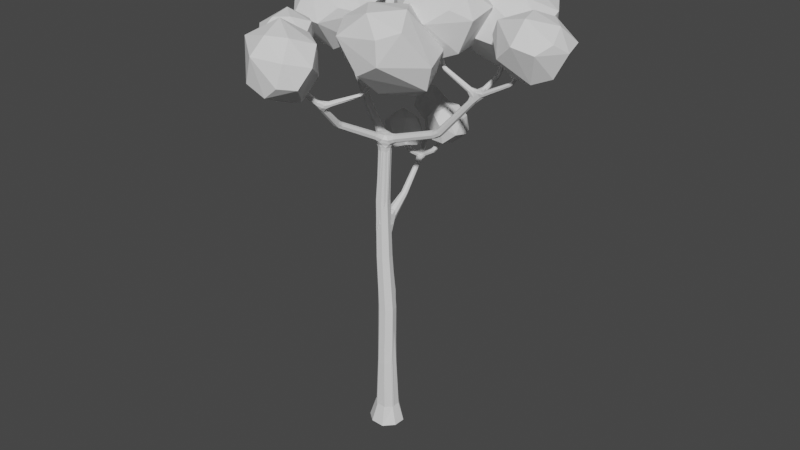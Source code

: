 # Source: DeciduousTree2.blend  (saved by Blender 3.0.42; exported with 4.5.12 LTS)
import bpy
from mathutils import Matrix  # noqa: F401  (used for matrix-valued properties, if any)

bpy.ops.wm.read_factory_settings(use_empty=True)
scene = bpy.context.scene
scene.name = 'Scene'

# ---- collections
col_collection = bpy.data.collections.new('Collection'); scene.collection.children.link(col_collection)

# ---- world
world_world = bpy.data.worlds.new('World'); scene.world = world_world
world_world.use_nodes = True; world_world.node_tree.nodes.clear()
_N = world_world.node_tree.nodes; _L = world_world.node_tree.links
n0 = _N.new('ShaderNodeOutputWorld'); n0.name = 'World Output'; n0.location = (300, 300)
n1 = _N.new('ShaderNodeBackground'); n1.name = 'Background'; n1.location = (10, 300)
n1.inputs[0].default_value = (0.05088, 0.05088, 0.05088, 1.0)
_L.new(n1.outputs[0], n0.inputs[0])
n0.is_active_output = True
world_world.color = (0.05088, 0.05088, 0.05088)
world_world.use_sun_shadow = False
world_world.sun_shadow_jitter_overblur = 0.0

# ---- meshes
me_branch1mesh = bpy.data.meshes.new('Branch1Mesh')
me_branch1mesh.from_pydata([(1.926, -0.06468, 5.509), (0.9347, 0.01978, 5.478), (0.7686, -0.001832, 5.908), (1.489, 0.3492, 5.397), (-0.4351, 0.2889, 4.498), (-0.1199, -0.6758, 4.727), (-0.2387, -1.507, 5.616), (0.2773, -0.7978, 5.229), (0.5307, -0.6898, 5.489), (0.52, -0.6689, 5.491), (-0.3953, -1.045, 5.178), (1.487, 0.3972, 5.434), (1.416, 0.1102, 5.273), (1.478, 0.08116, 5.265), (1.488, 0.04999, 5.326), (1.386, 0.05698, 5.319), (1.471, 0.1254, 5.285), (1.469, 0.1098, 5.336), (1.417, 0.1204, 5.337), (1.451, 0.3712, 5.406), (0.8995, 0.02069, 5.525), (0.9414, 0.02022, 5.529), (0.7414, -0.002099, 5.894), (1.339, -0.02601, 5.239), (1.338, 0.03911, 5.239), (1.389, -0.02577, 5.316), (0.9352, -0.02029, 5.478), (1.32, 0.03091, 5.338), (1.335, -0.02189, 5.332), (2.164, -0.05614, 5.848), (1.518, 0.03306, 5.266), (1.516, -0.02908, 5.334), (1.55, 0.01935, 5.348), (1.93, -0.02811, 5.51), (0.8475, 0.05492, 4.679), (1.414, 0.04684, 5.191), (1.387, -0.02636, 5.163), (0.0929, 0.07527, 4.302), (0.09609, -0.02759, 4.296), (0.03985, -0.04868, 4.413), (0.0572, 0.07847, 4.397), (0.1642, -0.02215, 4.335), (0.1595, -0.02266, 4.425), (0.1419, 0.06341, 4.417), (0.0338, 0.08734, 4.176), (0.04281, -0.04774, 4.229), (-0.07937, -0.05791, 4.23), (-0.1025, 0.07743, 4.227), (-0.1579, 0.033, 4.312), (-0.08133, 0.1185, 4.312), (-0.06234, 0.0919, 4.415), (-0.1122, -0.02375, 4.417), (-0.1572, 0.1423, 4.353), (-0.4742, 0.2174, 4.499), (-0.1298, 0.1253, 4.429), (-0.1906, 0.05887, 4.439), (-0.4281, 0.2851, 4.586), (-0.9287, 0.4522, 4.899), (-1.188, 0.5809, 5.185), (-1.18, 0.6492, 5.209), (-1.129, 0.6318, 5.26), (-1.159, 0.5648, 5.248), (-1.24, 0.6751, 5.34), (-1.269, 0.6153, 5.337), (-1.279, 0.6852, 5.296), (-1.284, 0.6866, 5.363), (-1.306, 0.6423, 5.363), (-1.509, 0.7928, 5.495), (-1.646, 0.881, 5.78), (-1.209, 0.5745, 5.327), (-1.165, 0.622, 5.33), (-1.185, 0.5458, 5.286), (-0.969, 0.3754, 5.453), (-0.8371, 0.1477, 5.803), (-1.164, 0.6957, 5.287), (-1.18, 0.6851, 5.34), (-1.018, 0.7945, 5.398), (-1.102, 0.6712, 5.309), (-0.8477, 0.8559, 5.625), (-0.006768, -0.1091, 4.317), (-0.09886, -0.08696, 4.325), (-0.09098, -0.1173, 4.442), (-0.01087, -0.1407, 4.445), (-0.1961, -0.7569, 4.713), (-0.08794, -1.033, 4.987), (-0.1509, -1.017, 4.978), (-0.1499, -0.9907, 5.045), (-0.06276, -0.9808, 5.044), (-0.1041, -1.145, 5.106), (-0.1684, -1.127, 5.106), (-0.09251, -1.104, 5.152), (-0.1668, -1.166, 5.147), (-0.1521, -1.122, 5.171), (-0.1034, -1.139, 5.175), (-0.1808, -1.36, 5.358), (-0.2122, -1.515, 5.616), (-0.03041, -1.046, 5.051), (-0.03447, -1.054, 5.124), (0.00318, -1.015, 5.129), (0.291, -0.7624, 5.201), (0.5317, -0.6655, 5.47), (-0.1605, -1.038, 5.124), (-0.1994, -1.04, 5.08), (-0.1724, -1.091, 5.131), (-0.3997, -1.093, 5.182), (-0.6289, -1.031, 5.492), (-1.141, 0.5757, 5.29), (-0.03093, 0.1066, 4.376), (-0.003941, 0.0868, 4.405), (1.401, -0.03703, 5.251), (1.369, 0.05125, 5.208), (1.404, 0.00578, 5.163), (1.463, 0.0405, 5.224), (1.532, -0.005165, 5.268), (-0.1467, 0.09099, 4.301), (1.462, -0.03709, 5.305), (1.385, 0.01019, 5.331), (1.356, 0.05175, 5.285), (1.395, 0.0853, 5.284), (1.414, 0.07049, 5.23), (-0.1564, -1.063, 5.138), (1.444, 0.1105, 5.265), (1.488, 0.07802, 5.296), (1.514, 0.0467, 5.296), (1.475, 0.01068, 5.335), (-0.1054, 0.1312, 4.376), (1.534, -0.04135, 5.315), (1.443, -0.02392, 5.323), (1.437, 0.05203, 5.332), (-0.207, -1.067, 5.073), (0.05267, 0.09026, 4.347), (0.008592, 0.1003, 4.288), (0.04005, 0.08979, 4.242), (-0.03968, 0.1203, 4.256), (-0.03562, 0.1038, 4.187), (-0.08923, 0.08974, 4.267), (-0.1249, 0.0467, 4.257), (-0.1124, -0.06649, 4.373), (-0.1481, -0.005176, 4.364), (-0.1328, -0.02385, 4.304), (-0.08889, 0.04272, 4.429), (-0.113, 0.006878, 4.226), (-0.09379, -0.06228, 4.263), (-0.03721, -0.0309, 4.429), (0.003091, 0.04986, 4.417), (0.06177, 0.02495, 4.421), (0.08786, -0.05147, 4.349), (0.09576, 0.02149, 4.274), (0.06803, -0.03011, 4.262), (0.06516, 0.02258, 4.217), (-0.0189, -0.07051, 4.224), (0.026, -0.0941, 4.361), (-1.15, 0.6498, 5.226), (-0.05607, -0.1101, 4.313), (-0.03784, -0.0774, 4.264), (0.01659, -0.07024, 4.271), (-0.1564, -1.088, 5.137), (-0.1731, -1.029, 5.098), (-1.144, 0.6724, 5.266), (-1.139, 0.6236, 5.299), (-1.177, 0.6876, 5.272), (-0.1855, -1.099, 5.085), (-1.264, 0.6893, 5.319), (-1.209, 0.6887, 5.305), (-1.209, 0.6803, 5.336), (-1.174, 0.7007, 5.318), (-1.173, 0.6603, 5.347), (-1.209, 0.6513, 5.343), (-1.252, 0.6418, 5.35), (-1.161, 0.5568, 5.279), (-1.238, 0.5969, 5.335), (-1.139, 0.5888, 5.316), (-1.179, 0.5543, 5.263), (-1.157, 0.5959, 5.299), (-1.144, 0.5846, 5.258), (-0.181, -1.041, 5.074), (-1.189, 0.5621, 5.226), (-1.188, 0.6128, 5.184), (-1.192, 0.5949, 5.335), (-1.309, 0.6438, 5.303), (-1.302, 0.6689, 5.296), (-0.1451, -1.004, 5.086), (-1.297, 0.6262, 5.32), (-1.207, 0.5565, 5.304), (-1.233, 0.5771, 5.313), (-1.214, 0.5691, 5.246), (-0.1643, -1.02, 5.016), (-1.158, 0.5737, 5.272), (-0.1637, -1.082, 5.051), (-0.1783, -1.073, 5.072), (-1.197, 0.5519, 5.276), (-0.1675, -1.108, 5.117), (-1.168, 0.6063, 5.328), (-0.1239, -1.095, 5.154), (-0.08738, -1.048, 5.137), (-0.0648, -1.006, 5.007), (-0.1101, -0.9768, 5.049), (-0.1213, -1.048, 4.991), (-0.07511, -0.9829, 5.089), (-0.146, -1.127, 5.088), (-0.0915, -1.091, 5.039), (-0.09257, -1.142, 5.141), (-0.0662, -1.078, 5.137), (-0.02964, -1.007, 5.133), (-0.03404, -1.071, 5.093), (-0.03281, -1.011, 5.042), (-0.06454, -1.105, 5.124), (-0.05325, -1.085, 5.062), (0.5402, -0.6887, 5.481), (1.467, 0.4022, 5.427), (1.469, 0.3567, 5.391), (1.497, 0.3581, 5.424), (1.467, 0.3427, 5.445), (1.442, 0.3599, 5.422), (1.409, 0.6795, 5.718), (1.488, 0.3463, 5.44), (1.448, 0.3478, 5.438), (1.426, 0.6847, 5.716), (1.448, 0.6692, 5.734), (1.424, 0.6522, 5.747), (1.403, 0.6686, 5.73), (1.442, 0.681, 5.722), (1.441, 0.6572, 5.745), (1.408, 0.6563, 5.741), (1.48, 0.1155, 5.31), (1.443, 0.1117, 5.345), (1.412, 0.15, 5.322), (0.8989, -0.01909, 5.526), (0.9003, 0.0002438, 5.506), (0.9319, 0.02703, 5.502), (0.9482, 0.0003139, 5.532), (0.9318, -0.02766, 5.502), (0.7363, 0.01382, 5.89), (0.7567, 0.0359, 5.899), (0.7775, 0.01385, 5.908), (0.9409, -0.01952, 5.53), (0.7562, -0.008071, 5.901), (0.7422, 0.03014, 5.892), (0.7716, 0.02996, 5.906), (1.302, -0.02247, 5.288), (1.263, 0.003133, 5.298), (1.324, 0.005707, 5.237), (1.284, 0.03938, 5.327), (1.329, 0.004849, 5.346), (1.34, -0.03219, 5.298), (1.3, 0.03037, 5.289), (0.9474, -7.792e-05, 5.463), (0.9728, 0.0002774, 5.512), (0.9691, 0.02046, 5.505), (0.9695, -0.01998, 5.505), (1.966, -0.03189, 5.548), (1.961, -0.04977, 5.531), (1.929, -0.07169, 5.533), (1.914, -0.04491, 5.552), (1.934, -0.02184, 5.532), (1.962, -0.06813, 5.547), (1.921, -0.02727, 5.547), (1.917, -0.06359, 5.547), (2.166, -0.06888, 5.844), (2.151, -0.08441, 5.856), (2.137, -0.06586, 5.864), (2.154, -0.05047, 5.855), (2.161, -0.08114, 5.847), (2.14, -0.07885, 5.862), (2.142, -0.05363, 5.862), (1.568, 0.01688, 5.3), (1.532, -0.004703, 5.351), (1.564, 0.02749, 5.327), (1.488, -0.02803, 5.259), (1.916, -0.04511, 5.494), (0.9261, 0.05375, 4.652), (0.9348, 0.01585, 4.641), (0.8717, 0.01666, 4.586), (0.8708, -0.03605, 4.649), (0.835, 0.01686, 4.687), (0.8448, 0.07015, 4.622), (1.372, 0.03884, 5.145), (0.8468, -0.02146, 4.679), (0.8962, -0.02192, 4.62), (1.349, -0.0381, 5.171), (1.269, 0.007495, 5.148), (1.347, 0.05122, 5.166), (1.312, -0.0259, 5.178), (1.312, 0.03936, 5.177), (0.1692, 0.06349, 4.336), (0.1728, 0.02104, 4.321), (0.1563, -0.03872, 4.378), (0.1569, 0.01942, 4.44), (0.1504, 0.07946, 4.375), (0.8322, 0.05579, 4.575), (0.8063, 0.01718, 4.55), (0.7856, -0.03616, 4.599), (0.7677, 0.01744, 4.65), (0.7983, -0.02168, 4.563), (0.7728, -0.02151, 4.636), (0.7733, 0.05631, 4.636), (0.05789, 0.02325, 4.166), (-0.02407, -0.06414, 4.174), (-0.1114, 0.01688, 4.174), (0.03642, -0.04133, 4.169), (-0.08469, -0.04598, 4.172), (-0.09444, 0.08183, 4.172), (-0.2091, 0.07031, 4.352), (-0.1824, 0.1086, 4.338), (-0.1523, 0.08905, 4.448), (-0.214, 0.05393, 4.4), (-0.4508, 0.2519, 4.477), (-0.5191, 0.2865, 4.526), (-0.4398, 0.3088, 4.551), (-0.4418, 0.246, 4.6), (-0.4905, 0.2085, 4.549), (-0.553, 0.2583, 4.558), (-0.4653, 0.2124, 4.585), (-0.5165, 0.3299, 4.559), (-0.9202, 0.4859, 4.889), (-0.8725, 0.5132, 4.925), (-0.867, 0.4577, 4.96), (-0.9142, 0.4302, 4.923), (-0.8867, 0.43, 4.947), (-0.8984, 0.5125, 4.9), (-0.8586, 0.4915, 4.951), (-1.124, 0.6253, 5.189), (-1.115, 0.5773, 5.215), (-1.16, 0.5551, 5.188), (-1.146, 0.6242, 5.167), (-1.105, 0.6034, 5.203), (-1.135, 0.5544, 5.206), (-1.292, 0.6628, 5.371), (-1.513, 0.7526, 5.484), (-1.51, 0.7722, 5.479), (-1.493, 0.7928, 5.508), (-1.489, 0.762, 5.527), (-1.519, 0.7487, 5.511), (-1.541, 0.7726, 5.525), (-1.537, 0.7913, 5.52), (-1.503, 0.7481, 5.523), (-1.641, 0.8911, 5.768), (-1.617, 0.8991, 5.776), (-1.484, 0.7805, 5.521), (-1.612, 0.8755, 5.787), (-1.637, 0.8678, 5.78), (-1.63, 0.9004, 5.768), (-1.61, 0.8892, 5.783), (-1.624, 0.8659, 5.786), (-1.025, 0.3994, 5.495), (-0.9888, 0.3567, 5.442), (-1.024, 0.3555, 5.44), (-1.019, 0.3337, 5.486), (-0.9996, 0.3667, 5.529), (-0.9597, 0.3802, 5.488), (-0.9387, 0.3307, 5.512), (-0.9553, 0.3095, 5.503), (-0.8476, 0.1341, 5.797), (-0.9901, 0.313, 5.486), (-0.8784, 0.1348, 5.81), (-1.023, 0.3543, 5.506), (-0.8716, 0.1636, 5.825), (-0.9796, 0.3877, 5.508), (-0.8406, 0.1625, 5.813), (-0.8642, 0.1277, 5.801), (-0.8812, 0.1487, 5.821), (-0.8541, 0.1688, 5.823), (-1.124, 0.6885, 5.291), (-1.115, 0.6506, 5.326), (-1.134, 0.6509, 5.35), (-0.998, 0.7755, 5.388), (-0.9802, 0.7414, 5.431), (-1.022, 0.7586, 5.459), (-1.019, 0.8053, 5.434), (-0.9732, 0.8165, 5.447), (-0.9537, 0.7981, 5.44), (-0.8368, 0.8453, 5.62), (-0.9671, 0.7618, 5.416), (-0.8405, 0.8187, 5.631), (-1.001, 0.7398, 5.451), (-0.8638, 0.8279, 5.646), (-1.031, 0.7855, 5.452), (-0.8602, 0.8544, 5.635), (-0.8333, 0.8297, 5.622), (-0.8532, 0.8171, 5.641), (-0.8675, 0.8433, 5.643), (-0.01907, -0.1715, 4.372), (-0.05882, -0.1671, 4.357), (-0.108, -0.1273, 4.403), (-0.04761, -0.1093, 4.45), (-0.006173, -0.1843, 4.423), (-0.1309, -0.7356, 4.682), (-0.09672, -0.153, 4.371), (-0.1621, -0.7128, 4.658), (-0.1903, -0.6737, 4.655), (-0.2047, -0.6813, 4.7), (-0.1525, -0.6619, 4.738), (-0.1098, -0.6926, 4.696), (-0.1607, -0.787, 4.72), (-0.2022, -0.7546, 4.759), (-0.1518, -0.7209, 4.785), (-0.1102, -0.7535, 4.745), (-0.1925, -0.6886, 4.742), (-0.1195, -0.7301, 4.771), (-0.161, -0.9844, 4.989), (-0.1158, -0.952, 5.01), (-0.07989, -0.9741, 4.969), (-0.1472, -0.9595, 5.005), (-0.08801, -0.9526, 4.991), (-0.1425, -1.173, 5.133), (-0.1682, -1.139, 5.156), (-0.1235, -1.119, 5.174), (-0.2025, -1.36, 5.353), (-0.2229, -1.33, 5.372), (-0.1886, -1.317, 5.388), (-0.1681, -1.346, 5.369), (-0.2278, -1.511, 5.612), (-0.2205, -1.348, 5.359), (-0.2438, -1.488, 5.619), (-0.2103, -1.317, 5.384), (-0.2165, -1.476, 5.629), (-0.1705, -1.328, 5.383), (-0.2026, -1.499, 5.617), (-0.2336, -1.477, 5.627), (-0.2022, -1.485, 5.625), (-0.01355, -0.9617, 5.079), (0.009576, -0.9769, 5.073), (0.01112, -1.021, 5.102), (-0.03455, -0.9649, 5.101), (-0.05124, -0.9893, 5.121), (0.01344, -1.007, 5.078), (0.2985, -0.7907, 5.216), (0.2632, -0.784, 5.236), (0.2707, -0.7453, 5.218), (0.29, -0.77, 5.258), (0.5173, -0.6828, 5.492), (0.3032, -0.7842, 5.251), (0.266, -0.7578, 5.234), (0.5401, -0.6833, 5.465), (-0.2286, -1.094, 5.094), (-0.2239, -1.067, 5.163), (-0.1828, -1.103, 5.104), (-0.3511, -1.069, 5.221), (-0.3985, -1.069, 5.17), (-0.3975, -1.036, 5.208), (-0.3555, -1.044, 5.213), (-0.3851, -1.067, 5.245), (-0.4021, -1.102, 5.211), (-0.4451, -1.086, 5.229), (-0.4492, -1.062, 5.22), (-0.6325, -1.012, 5.486), (-0.4396, -1.039, 5.224), (-0.6083, -0.987, 5.499), (-0.3904, -1.043, 5.238), (-0.59, -1.014, 5.517), (-0.3851, -1.093, 5.229), (-0.6143, -1.039, 5.505), (-0.6244, -0.9933, 5.488), (-0.5933, -0.9946, 5.511), (-0.5978, -1.033, 5.515), (1.384, 0.06459, 5.249), (1.306, 0.004558, 5.267), (1.314, 0.006669, 5.201)], [], [(51, 138, 137), (139, 138, 48), (136, 135, 47), (49, 135, 114), (134, 133, 132), (133, 135, 49), (220, 214, 213), (14, 123, 122), (132, 131, 37), (131, 133, 49), (40, 130, 107), (115, 127, 25), (221, 218, 11), (107, 108, 40), (213, 216, 223), (51, 143, 140), (144, 143, 39), (145, 144, 39), (144, 108, 50), (11, 209, 217), (219, 216, 212), (164, 163, 62), (79, 153, 154), (46, 150, 154), (214, 209, 19), (60, 152, 158), (167, 164, 62), (166, 167, 70), (174, 173, 61), (159, 174, 60), (181, 157, 101), (11, 211, 3), (183, 184, 190), (184, 170, 63), (58, 176, 185), (156, 193, 120), (268, 111, 113), (112, 111, 35), (139, 48, 136), (88, 206, 201), (202, 206, 97), (87, 205, 195), (200, 207, 88), (96, 204, 207), (149, 132, 147), (148, 147, 38), (436, 161, 191), (161, 189, 89), (200, 197, 84), (197, 188, 85), (178, 192, 70), (192, 171, 173), (173, 187, 61), (109, 36, 268), (179, 185, 182), (185, 190, 184), (155, 148, 38), (124, 127, 31), (202, 194, 90), (424, 198, 101), (168, 167, 62), (162, 163, 160), (64, 160, 59), (13, 112, 121), (119, 112, 35), (188, 189, 186), (186, 175, 86), (12, 118, 226), (19, 210, 12), (12, 226, 213), (228, 26, 227), (20, 229, 1), (235, 230, 234), (232, 20, 228), (237, 229, 20), (232, 227, 22), (233, 238, 229), (234, 21, 238), (232, 22, 236, 2, 234, 238, 233, 237), (240, 245, 456), (242, 27, 117), (245, 117, 24), (28, 244, 25), (27, 242, 229), (239, 244, 231), (26, 246, 239), (245, 240, 246), (1, 229, 245), (249, 231, 28), (1, 246, 228), (235, 231, 249), (251, 33, 250), (255, 252, 0), (262, 252, 255), (260, 256, 253), (254, 256, 264), (263, 260, 257), (29, 258, 250), (263, 252, 259), (265, 113, 30), (269, 268, 113), (31, 126, 252), (265, 267, 254), (0, 252, 268), (257, 266, 31), (33, 269, 265), (256, 266, 253), (256, 254, 32), (0, 269, 251), (271, 278, 272), (278, 271, 111), (270, 275, 281), (276, 111, 270), (282, 280, 277), (282, 273, 279), (111, 276, 35), (283, 280, 457), (43, 287, 292), (295, 288, 43), (293, 285, 290), (284, 288, 275), (289, 290, 284), (34, 275, 295), (134, 301, 47), (52, 125, 49), (53, 306, 302), (125, 52, 4), (309, 312, 304), (304, 54, 56), (310, 53, 305), (4, 306, 307), (307, 53, 311), (313, 308, 4), (313, 307, 314), (318, 317, 312), (311, 310, 317), (57, 314, 311), (319, 315, 313), (318, 309, 316), (326, 317, 318), (326, 316, 322), (58, 317, 323), (176, 58, 323), (66, 182, 63), (335, 327, 331), (338, 327, 65), (334, 67, 329), (330, 67, 341), (343, 332, 335), (343, 331, 339), (336, 341, 334), (342, 339, 338), (336, 68, 340, 343, 339, 342, 337, 341), (346, 183, 71), (345, 106, 72), (347, 355, 183), (178, 69, 355), (349, 192, 357), (349, 106, 171), (347, 346, 353), (348, 357, 344), (351, 353, 345), (357, 348, 356), (353, 351, 352), (355, 347, 354), (73, 352, 350), (359, 354, 353), (360, 356, 355), (361, 358, 357), (350, 349, 358), (364, 166, 70), (365, 74, 76), (77, 362, 365), (367, 364, 374), (165, 75, 376), (366, 77, 372), (370, 372, 365), (381, 385, 392), (387, 382, 388), (389, 390, 387), (390, 389, 83), (83, 388, 393), (394, 397, 390), (386, 392, 396), (84, 393, 386), (85, 394, 83), (85, 393, 197), (399, 402, 394), (195, 84, 401), (93, 201, 90), (88, 201, 410), (94, 407, 88), (416, 410, 93), (98, 203, 97), (432, 423, 424), (7, 422, 426), (432, 203, 427), (7, 203, 98), (420, 423, 428), (432, 427, 429), (430, 432, 429), (430, 431, 8), (434, 129, 161), (435, 103, 120), (10, 129, 438), (10, 157, 102), (437, 103, 435), (104, 438, 434), (440, 157, 439), (442, 434, 436), (441, 450, 437), (446, 439, 10), (138, 139, 80, 137), (128, 225, 18, 15), (128, 14, 17, 225), (122, 224, 17, 14), (13, 16, 224, 122), (136, 48, 114, 135), (16, 13, 121), (133, 134, 47, 135), (217, 214, 220, 223, 219, 222, 218, 221), (131, 49, 107, 130), (223, 220, 213), (122, 123, 13), (30, 13, 123), (132, 133, 131), (37, 131, 130), (115, 126, 31, 127), (107, 125, 50, 108), (268, 126, 115), (143, 144, 50, 140), (49, 125, 107), (221, 11, 217), (223, 216, 219), (144, 145, 40, 108), (212, 215, 222, 219), (214, 217, 209), (214, 19, 213), (211, 218, 222, 215), (218, 211, 11), (165, 74, 163, 164), (75, 165, 164), (142, 46, 154, 153), (155, 79, 154, 150), (80, 142, 153), (45, 155, 150), (160, 74, 158, 152), (59, 160, 152), (167, 166, 75, 164), (159, 70, 173, 174), (157, 181, 86, 175), (184, 183, 69, 170), (210, 209, 11, 3), (172, 190, 185, 176), (209, 210, 19), (61, 172, 176), (194, 101, 120, 193), (90, 194, 193), (112, 30, 113, 111), (268, 36, 111), (177, 58, 179, 180), (59, 177, 180, 64), (139, 141, 46, 142), (136, 47, 141, 139), (142, 80, 139), (206, 202, 90, 201), (205, 96, 84, 195), (207, 200, 84, 96), (206, 88, 207, 204), (97, 206, 204), (147, 148, 45, 149), (147, 132, 37), (191, 156, 103, 436), (191, 161, 89), (175, 189, 129, 102), (161, 129, 189), (199, 197, 200, 88), (106, 187, 173, 171), (197, 199, 188), (175, 102, 157), (190, 71, 183), (70, 192, 173), (109, 115, 25, 244), (115, 109, 268), (109, 244, 23), (169, 172, 187, 106), (61, 187, 172), (71, 190, 172, 169), (184, 63, 182, 185), (179, 58, 185), (38, 151, 79, 155), (146, 39, 151, 38), (155, 45, 148), (116, 124, 128, 15), (124, 14, 128), (25, 127, 124, 116), (194, 202, 97, 203), (424, 101, 194, 203), (181, 198, 196, 86), (198, 87, 196), (178, 168, 170, 69), (101, 198, 181), (63, 170, 168), (167, 168, 178, 70), (64, 162, 160), (162, 62, 163), (160, 163, 74), (119, 12, 121, 112), (455, 118, 12, 119), (13, 30, 112), (120, 103, 156), (85, 188, 186), (186, 189, 175), (110, 455, 119, 35), (24, 117, 455, 110), (117, 15, 118, 455), (188, 199, 89, 189), (118, 15, 18, 226), (121, 210, 3, 16), (224, 211, 215, 17), (12, 210, 121), (224, 16, 3, 211), (225, 212, 216, 18), (225, 17, 215, 212), (226, 18, 216, 213), (19, 12, 213), (235, 2, 236, 231), (228, 20, 1), (227, 26, 231), (21, 234, 230), (232, 228, 227), (232, 237, 20), (233, 229, 237), (229, 238, 21), (234, 2, 235), (231, 236, 22, 227), (241, 456, 245, 24), (240, 456, 239), (241, 23, 239, 456), (116, 243, 28, 25), (245, 242, 117), (27, 15, 117), (116, 15, 27, 243), (243, 247, 249, 28), (239, 23, 244), (245, 229, 242), (28, 231, 244), (1, 245, 246), (239, 246, 240), (26, 239, 231), (248, 27, 229), (243, 27, 248, 247), (248, 21, 230, 247), (26, 228, 246), (21, 248, 229), (249, 247, 230, 235), (255, 251, 258, 262), (251, 255, 0), (250, 33, 254), (258, 251, 250), (254, 261, 29, 250), (264, 256, 260), (260, 253, 257), (263, 257, 252), (262, 259, 252), (264, 261, 254), (258, 29, 261, 264, 260, 263, 259, 262), (124, 266, 32, 14), (123, 267, 265, 30), (266, 124, 31), (123, 14, 32, 267), (289, 270, 271, 272), (265, 269, 113), (268, 252, 126), (32, 254, 267), (0, 268, 269), (257, 31, 252), (257, 253, 266), (256, 32, 266), (33, 265, 254), (33, 251, 269), (274, 280, 283, 34), (270, 289, 275), (270, 111, 271), (275, 34, 283, 281), (277, 280, 274), (273, 278, 36, 279), (282, 277, 273), (276, 270, 281), (36, 278, 111), (282, 279, 109, 23), (36, 109, 279), (282, 23, 241, 457), (283, 457, 241, 24), (283, 24, 110, 281), (282, 457, 280), (281, 110, 35, 276), (38, 147, 285, 41), (147, 37, 284, 285), (146, 286, 42, 39), (146, 38, 41, 286), (145, 287, 43, 40), (145, 39, 42, 287), (130, 288, 284, 37), (130, 40, 43, 288), (286, 291, 294, 42), (293, 41, 285), (286, 41, 293, 291), (287, 42, 294, 292), (290, 272, 278, 293), (295, 43, 292), (284, 290, 285), (295, 275, 288), (289, 284, 275), (289, 272, 290), (293, 278, 273, 291), (291, 273, 277, 294), (294, 277, 274, 292), (295, 292, 274, 34), (44, 132, 149, 296), (299, 296, 149, 45), (299, 45, 150, 297), (300, 297, 150, 46), (300, 46, 141, 298), (298, 141, 47, 301), (134, 132, 44), (114, 303, 52, 49), (114, 48, 302, 303), (140, 304, 55, 51), (54, 50, 125), (50, 54, 304, 140), (48, 138, 305, 302), (138, 51, 55, 305), (52, 303, 306, 4), (125, 308, 56, 54), (302, 306, 303), (305, 53, 302), (305, 55, 312, 310), (308, 125, 4), (309, 304, 56), (304, 312, 55), (308, 315, 320, 56), (53, 307, 306), (307, 313, 4), (311, 53, 310), (311, 314, 307), (318, 312, 309), (312, 317, 310), (319, 313, 314), (309, 56, 320, 316), (313, 315, 308), (314, 57, 58, 177), (57, 311, 317), (326, 318, 316), (314, 177, 324, 319), (315, 319, 324, 321), (315, 321, 325, 320), (316, 320, 325, 322), (324, 59, 152, 321), (58, 57, 317), (323, 317, 326), (177, 59, 324), (325, 321, 152, 60), (325, 60, 174, 322), (326, 322, 174, 61), (326, 61, 176, 323), (168, 327, 66, 63), (65, 62, 162), (168, 62, 65, 327), (180, 329, 67, 64), (180, 179, 328, 329), (162, 330, 338, 65), (162, 64, 67, 330), (182, 332, 328, 179), (338, 331, 327), (335, 66, 327), (182, 66, 335, 332), (329, 328, 333, 334), (333, 68, 336, 334), (333, 328, 332), (341, 67, 334), (331, 343, 335), (338, 339, 331), (330, 337, 342, 338), (341, 337, 330), (333, 332, 340, 68), (340, 332, 343), (169, 345, 346, 71), (192, 178, 344, 357), (345, 169, 106), (347, 183, 346), (183, 355, 69), (344, 178, 355), (72, 350, 351, 345), (349, 72, 106), (349, 171, 192), (353, 346, 345), (348, 344, 355), (350, 72, 349), (355, 356, 348), (350, 352, 351), (353, 354, 347), (359, 353, 352), (360, 355, 354), (361, 357, 356), (73, 350, 358), (357, 358, 349), (352, 73, 358, 361, 356, 360, 354, 359), (158, 362, 77, 60), (159, 363, 364, 70), (362, 158, 74), (159, 60, 77, 363), (363, 366, 374, 364), (365, 362, 74), (366, 363, 77), (166, 367, 376, 75), (74, 165, 368, 76), (364, 367, 166), (376, 368, 165), (365, 76, 369, 370), (372, 77, 365), (370, 369, 78, 371), (369, 76, 368), (370, 371, 378, 372), (366, 372, 378, 373), (366, 373, 379, 374), (367, 374, 379, 375), (367, 375, 380, 376), (368, 376, 380, 377), (368, 377, 78, 369), (371, 78, 377, 380, 375, 379, 373, 378), (153, 382, 387, 80), (153, 79, 381, 382), (137, 383, 81, 51), (137, 80, 387, 383), (143, 384, 82, 39), (143, 51, 81, 384), (151, 385, 381, 79), (151, 39, 82, 385), (383, 390, 397, 81), (384, 391, 5, 82), (387, 390, 383), (384, 81, 397, 391), (385, 82, 5, 392), (382, 381, 386, 388), (389, 387, 388), (5, 391, 395, 398), (386, 381, 392), (388, 83, 389), (393, 388, 386), (83, 394, 390), (5, 398, 396, 392), (397, 395, 391), (395, 397, 402, 400), (85, 83, 393), (402, 397, 394), (395, 400, 403, 398), (396, 398, 403, 401), (396, 401, 84, 386), (402, 399, 186, 86), (197, 393, 84), (85, 399, 394), (186, 399, 85), (402, 86, 196, 400), (403, 400, 196, 87), (403, 87, 195, 401), (199, 404, 91, 89), (191, 405, 92, 156), (88, 404, 199), (191, 89, 91, 405), (193, 406, 93, 90), (193, 156, 92, 406), (404, 407, 412, 91), (410, 201, 93), (405, 408, 414, 92), (88, 407, 404), (405, 91, 412, 408), (406, 409, 416, 93), (406, 92, 414, 409), (94, 95, 411, 407), (94, 88, 410), (407, 411, 6, 412), (408, 412, 6, 413), (414, 408, 413, 418), (414, 418, 415, 409), (409, 415, 419, 416), (416, 419, 417, 410), (94, 410, 417, 95), (205, 421, 425, 96), (205, 87, 420, 421), (204, 422, 98, 97), (204, 96, 425, 422), (198, 423, 420, 87), (421, 420, 99), (423, 198, 424), (432, 424, 203), (421, 99, 425), (422, 425, 99, 426), (7, 98, 422), (7, 427, 203), (99, 420, 428), (432, 428, 423), (7, 431, 429, 427), (426, 431, 7), (426, 99, 433, 208), (430, 429, 431), (433, 99, 100), (431, 426, 208, 8), (428, 432, 9, 100), (430, 9, 432), (99, 428, 100), (435, 101, 440, 437), (101, 435, 120), (436, 434, 161), (438, 129, 434), (10, 102, 129), (440, 101, 157), (436, 103, 450, 442), (439, 157, 10), (437, 450, 103), (442, 104, 434), (440, 448, 441, 437), (448, 440, 439), (10, 438, 444, 446), (104, 443, 444, 438), (444, 443, 105, 445), (443, 104, 442), (444, 445, 452, 446), (439, 446, 452, 447), (439, 447, 453, 448), (441, 448, 453, 449), (441, 449, 454, 450), (442, 450, 454, 451), (442, 451, 105, 443), (445, 105, 451, 454, 449, 453, 447, 452), (411, 95, 417, 419, 415, 418, 413, 6), (208, 433, 100, 9, 430, 8)])
me_branch1mesh.use_remesh_fix_poles = True
me_branch1mesh.use_remesh_preserve_attributes = False
me_branch1mesh.update()
me_icosphere_005 = bpy.data.meshes.new('Icosphere.005')
me_icosphere_005.from_pydata([(1.93, -0.3663, 5.914), (1.674, 0.2032, 5.877), (1.994, 0.4991, 5.941), (1.739, -0.09771, 6.266), (1.848, 0.3527, 6.236), (2.339, 0.4822, 6.07), (2.653, -0.02948, 6.045), (2.089, 0.09154, 6.401), (2.024, -0.1771, 5.665), (2.315, -0.2403, 5.668), (2.513, -0.09839, 5.739), (2.351, 0.2482, 5.709), (1.76, -0.02728, 5.76), (2.009, 0.1665, 5.636), (2.18, 0.4154, 5.802), (2.579, 0.2691, 6.084), (2.438, -0.3874, 6.058), (1.662, -0.0747, 6.073), (1.678, 0.3103, 6.084), (2.553, -0.203, 6.163), (2.159, -0.4457, 6.121), (2.477, 0.04364, 6.3), (2.17, -0.1939, 6.381), (2.261, 0.2849, 6.314)], [], [(13, 9, 8), (13, 8, 12), (0, 9, 20), (1, 12, 17), (2, 1, 18), (11, 14, 5), (10, 6, 16), (1, 17, 18), (11, 5, 15), (16, 19, 22), (3, 20, 22), (4, 3, 7), (5, 4, 23), (6, 15, 21), (21, 23, 7), (21, 15, 23), (15, 5, 23), (23, 4, 7), (7, 3, 22), (20, 16, 22), (22, 21, 7), (22, 19, 21), (19, 6, 21), (2, 4, 5), (2, 18, 4), (18, 3, 4), (18, 17, 3), (0, 20, 3), (16, 6, 19), (5, 14, 2), (17, 0, 3), (17, 12, 0), (20, 9, 16), (9, 10, 16), (6, 10, 15), (10, 11, 15), (11, 13, 14), (13, 2, 14), (13, 1, 2), (13, 12, 1), (8, 0, 12), (10, 9, 11), (9, 13, 11), (8, 9, 0)])
_uv = me_icosphere_005.uv_layers.new(name='UVMap')
_uv.uv.foreach_set('vector', [0.1818, 0.0, 0.2048, 0.1177, 0.1364, 0.07873, 0.9091, 0.0, 0.9545, 0.07873, 0.8839, 0.1138, 0.06973, 0.1942, 0.2048, 0.1177, 0.1124, 0.2778, 0.7709, 0.1575, 0.8839, 0.1138, 0.8636, 0.2362, 0.613, 0.1979, 0.7709, 0.1575, 0.7355, 0.2362, 0.4311, 0.1168, 0.5455, 0.1575, 0.5232, 0.2763, 0.3122, 0.1575, 0.3422, 0.2779, 0.204, 0.2765, 0.7709, 0.1575, 0.8636, 0.2362, 0.7355, 0.2362, 0.4311, 0.1168, 0.5232, 0.2763, 0.4356, 0.282, 0.204, 0.2765, 0.2727, 0.3149, 0.2273, 0.3937, 0.0, 0.3149, 0.1124, 0.2778, 0.09511, 0.3937, 0.6881, 0.3149, 0.8581, 0.3149, 0.7962, 0.4343, 0.5232, 0.2763, 0.6881, 0.3149, 0.5909, 0.3937, 0.3422, 0.2779, 0.4356, 0.282, 0.4091, 0.3937, 0.4091, 0.3937, 0.5, 0.3937, 0.4545, 0.4724, 0.4091, 0.3937, 0.4356, 0.282, 0.5, 0.3937, 0.4356, 0.282, 0.5232, 0.2763, 0.5, 0.3937, 0.5909, 0.3937, 0.6881, 0.3149, 0.6583, 0.4343, 0.7962, 0.4343, 0.8581, 0.3149, 0.8636, 0.3937, 0.1124, 0.2778, 0.204, 0.2765, 0.09511, 0.3937, 0.2273, 0.3937, 0.3182, 0.3937, 0.2727, 0.4724, 0.2273, 0.3937, 0.2727, 0.3149, 0.3182, 0.3937, 0.2727, 0.3149, 0.3422, 0.2779, 0.3182, 0.3937, 0.613, 0.1979, 0.6881, 0.3149, 0.5232, 0.2763, 0.613, 0.1979, 0.7355, 0.2362, 0.6881, 0.3149, 0.7355, 0.2362, 0.8581, 0.3149, 0.6881, 0.3149, 0.7355, 0.2362, 0.8636, 0.2362, 0.8581, 0.3149, 0.06973, 0.1942, 0.1124, 0.2778, 0.0, 0.3149, 0.204, 0.2765, 0.3422, 0.2779, 0.2727, 0.3149, 0.5232, 0.2763, 0.5455, 0.1575, 0.613, 0.1979, 0.8636, 0.2362, 0.9788, 0.1942, 0.8581, 0.3149, 0.8636, 0.2362, 0.8839, 0.1138, 0.9788, 0.1942, 0.1124, 0.2778, 0.2048, 0.1177, 0.204, 0.2765, 0.2048, 0.1177, 0.3122, 0.1575, 0.204, 0.2765, 0.3422, 0.2779, 0.3122, 0.1575, 0.4356, 0.282, 0.3122, 0.1575, 0.4311, 0.1168, 0.4356, 0.282, 0.478, 0.1168, 0.5678, 0.03868, 0.5455, 0.1575, 0.5678, 0.03868, 0.613, 0.1979, 0.5455, 0.1575, 0.7049, 0.03868, 0.7709, 0.1575, 0.613, 0.1979, 0.7049, 0.03868, 0.7727, 0.07873, 0.7709, 0.1575, 0.9545, 0.07873, 0.9788, 0.1942, 0.8839, 0.1138, 0.3122, 0.1575, 0.3182, 0.07873, 0.4311, 0.1168, 0.3182, 0.07873, 0.3636, 0.0, 0.4311, 0.1168, 0.1364, 0.07873, 0.2048, 0.1177, 0.06973, 0.1942])
me_icosphere_005.use_remesh_fix_poles = True
me_icosphere_005.use_remesh_preserve_attributes = False
me_icosphere_005.update()
me_icosphere_006 = bpy.data.meshes.new('Icosphere.006')
me_icosphere_006.from_pydata([(0.3485, -0.2973, 5.944), (0.1749, 0.5076, 5.938), (0.6948, 0.7711, 6.07), (0.1382, 0.07317, 6.428), (0.4258, 0.6084, 6.439), (1.147, 0.627, 6.258), (1.421, -0.1182, 6.19), (0.6598, 0.1865, 6.646), (0.5543, -0.06723, 5.637), (0.9321, -0.242, 5.65), (1.238, -0.1334, 5.77), (1.124, 0.3592, 5.756), (0.2328, 0.199, 5.765), (0.6415, 0.3733, 5.632), (0.9342, 0.6175, 5.887), (1.408, 0.279, 6.268), (1.02, -0.5011, 6.161), (0.05738, 0.144, 6.17), (0.195, 0.6233, 6.224), (1.223, -0.315, 6.325), (0.6176, -0.4897, 6.224), (1.182, 0.008901, 6.527), (0.6855, -0.1982, 6.595), (0.9594, 0.3823, 6.558)], [], [(13, 9, 8), (13, 8, 12), (0, 9, 20), (1, 12, 17), (2, 1, 18), (11, 14, 5), (10, 6, 16), (1, 17, 18), (11, 5, 15), (16, 19, 22), (3, 20, 22), (4, 3, 7), (5, 4, 23), (6, 15, 21), (21, 23, 7), (21, 15, 23), (15, 5, 23), (23, 4, 7), (7, 3, 22), (20, 16, 22), (22, 21, 7), (22, 19, 21), (19, 6, 21), (2, 4, 5), (2, 18, 4), (18, 3, 4), (18, 17, 3), (0, 20, 3), (16, 6, 19), (5, 14, 2), (17, 0, 3), (17, 12, 0), (20, 9, 16), (9, 10, 16), (6, 10, 15), (10, 11, 15), (11, 13, 14), (13, 2, 14), (13, 1, 2), (13, 12, 1), (8, 0, 12), (10, 9, 11), (9, 13, 11), (8, 9, 0)])
_uv = me_icosphere_006.uv_layers.new(name='UVMap')
_uv.uv.foreach_set('vector', [0.1818, 0.0, 0.2048, 0.1177, 0.1364, 0.07873, 0.9091, 0.0, 0.9545, 0.07873, 0.8839, 0.1138, 0.06973, 0.1942, 0.2048, 0.1177, 0.1124, 0.2778, 0.7709, 0.1575, 0.8839, 0.1138, 0.8636, 0.2362, 0.613, 0.1979, 0.7709, 0.1575, 0.7355, 0.2362, 0.4311, 0.1168, 0.5455, 0.1575, 0.5232, 0.2763, 0.3122, 0.1575, 0.3422, 0.2779, 0.204, 0.2765, 0.7709, 0.1575, 0.8636, 0.2362, 0.7355, 0.2362, 0.4311, 0.1168, 0.5232, 0.2763, 0.4356, 0.282, 0.204, 0.2765, 0.2727, 0.3149, 0.2273, 0.3937, 0.0, 0.3149, 0.1124, 0.2778, 0.09511, 0.3937, 0.6881, 0.3149, 0.8581, 0.3149, 0.7962, 0.4343, 0.5232, 0.2763, 0.6881, 0.3149, 0.5909, 0.3937, 0.3422, 0.2779, 0.4356, 0.282, 0.4091, 0.3937, 0.4091, 0.3937, 0.5, 0.3937, 0.4545, 0.4724, 0.4091, 0.3937, 0.4356, 0.282, 0.5, 0.3937, 0.4356, 0.282, 0.5232, 0.2763, 0.5, 0.3937, 0.5909, 0.3937, 0.6881, 0.3149, 0.6583, 0.4343, 0.7962, 0.4343, 0.8581, 0.3149, 0.8636, 0.3937, 0.1124, 0.2778, 0.204, 0.2765, 0.09511, 0.3937, 0.2273, 0.3937, 0.3182, 0.3937, 0.2727, 0.4724, 0.2273, 0.3937, 0.2727, 0.3149, 0.3182, 0.3937, 0.2727, 0.3149, 0.3422, 0.2779, 0.3182, 0.3937, 0.613, 0.1979, 0.6881, 0.3149, 0.5232, 0.2763, 0.613, 0.1979, 0.7355, 0.2362, 0.6881, 0.3149, 0.7355, 0.2362, 0.8581, 0.3149, 0.6881, 0.3149, 0.7355, 0.2362, 0.8636, 0.2362, 0.8581, 0.3149, 0.06973, 0.1942, 0.1124, 0.2778, 0.0, 0.3149, 0.204, 0.2765, 0.3422, 0.2779, 0.2727, 0.3149, 0.5232, 0.2763, 0.5455, 0.1575, 0.613, 0.1979, 0.8636, 0.2362, 0.9788, 0.1942, 0.8581, 0.3149, 0.8636, 0.2362, 0.8839, 0.1138, 0.9788, 0.1942, 0.1124, 0.2778, 0.2048, 0.1177, 0.204, 0.2765, 0.2048, 0.1177, 0.3122, 0.1575, 0.204, 0.2765, 0.3422, 0.2779, 0.3122, 0.1575, 0.4356, 0.282, 0.3122, 0.1575, 0.4311, 0.1168, 0.4356, 0.282, 0.478, 0.1168, 0.5678, 0.03868, 0.5455, 0.1575, 0.5678, 0.03868, 0.613, 0.1979, 0.5455, 0.1575, 0.7049, 0.03868, 0.7709, 0.1575, 0.613, 0.1979, 0.7049, 0.03868, 0.7727, 0.07873, 0.7709, 0.1575, 0.9545, 0.07873, 0.9788, 0.1942, 0.8839, 0.1138, 0.3122, 0.1575, 0.3182, 0.07873, 0.4311, 0.1168, 0.3182, 0.07873, 0.3636, 0.0, 0.4311, 0.1168, 0.1364, 0.07873, 0.2048, 0.1177, 0.06973, 0.1942])
me_icosphere_006.use_remesh_fix_poles = True
me_icosphere_006.use_remesh_preserve_attributes = False
me_icosphere_006.update()
me_icosphere_007 = bpy.data.meshes.new('Icosphere.007')
me_icosphere_007.from_pydata([(0.9567, 0.5214, 5.59), (0.8508, 1.285, 5.77), (1.343, 1.43, 6.033), (0.7172, 0.7254, 6.181), (1.026, 1.186, 6.358), (1.734, 1.188, 6.245), (1.95, 0.494, 6.012), (1.189, 0.7042, 6.497), (1.21, 0.8136, 5.342), (1.553, 0.6086, 5.351), (1.834, 0.6375, 5.539), (1.763, 1.109, 5.637), (0.9075, 1.051, 5.512), (1.325, 1.213, 5.458), (1.584, 1.324, 5.823), (1.955, 0.8364, 6.195), (1.547, 0.1915, 5.842), (0.6816, 0.8845, 5.913), (0.8385, 1.295, 6.108), (1.73, 0.2885, 6.085), (1.159, 0.2231, 5.87), (1.687, 0.5251, 6.38), (1.193, 0.3631, 6.347), (1.498, 0.8828, 6.485)], [], [(13, 9, 8), (13, 8, 12), (0, 9, 20), (1, 12, 17), (2, 1, 18), (11, 14, 5), (10, 6, 16), (1, 17, 18), (11, 5, 15), (16, 19, 22), (3, 20, 22), (4, 3, 7), (5, 4, 23), (6, 15, 21), (21, 23, 7), (21, 15, 23), (15, 5, 23), (23, 4, 7), (7, 3, 22), (20, 16, 22), (22, 21, 7), (22, 19, 21), (19, 6, 21), (2, 4, 5), (2, 18, 4), (18, 3, 4), (18, 17, 3), (0, 20, 3), (16, 6, 19), (5, 14, 2), (17, 0, 3), (17, 12, 0), (20, 9, 16), (9, 10, 16), (6, 10, 15), (10, 11, 15), (11, 13, 14), (13, 2, 14), (13, 1, 2), (13, 12, 1), (8, 0, 12), (10, 9, 11), (9, 13, 11), (8, 9, 0)])
_uv = me_icosphere_007.uv_layers.new(name='UVMap')
_uv.uv.foreach_set('vector', [0.1818, 0.0, 0.2048, 0.1177, 0.1364, 0.07873, 0.9091, 0.0, 0.9545, 0.07873, 0.8839, 0.1138, 0.06973, 0.1942, 0.2048, 0.1177, 0.1124, 0.2778, 0.7709, 0.1575, 0.8839, 0.1138, 0.8636, 0.2362, 0.613, 0.1979, 0.7709, 0.1575, 0.7355, 0.2362, 0.4311, 0.1168, 0.5455, 0.1575, 0.5232, 0.2763, 0.3122, 0.1575, 0.3422, 0.2779, 0.204, 0.2765, 0.7709, 0.1575, 0.8636, 0.2362, 0.7355, 0.2362, 0.4311, 0.1168, 0.5232, 0.2763, 0.4356, 0.282, 0.204, 0.2765, 0.2727, 0.3149, 0.2273, 0.3937, 0.0, 0.3149, 0.1124, 0.2778, 0.09511, 0.3937, 0.6881, 0.3149, 0.8581, 0.3149, 0.7962, 0.4343, 0.5232, 0.2763, 0.6881, 0.3149, 0.5909, 0.3937, 0.3422, 0.2779, 0.4356, 0.282, 0.4091, 0.3937, 0.4091, 0.3937, 0.5, 0.3937, 0.4545, 0.4724, 0.4091, 0.3937, 0.4356, 0.282, 0.5, 0.3937, 0.4356, 0.282, 0.5232, 0.2763, 0.5, 0.3937, 0.5909, 0.3937, 0.6881, 0.3149, 0.6583, 0.4343, 0.7962, 0.4343, 0.8581, 0.3149, 0.8636, 0.3937, 0.1124, 0.2778, 0.204, 0.2765, 0.09511, 0.3937, 0.2273, 0.3937, 0.3182, 0.3937, 0.2727, 0.4724, 0.2273, 0.3937, 0.2727, 0.3149, 0.3182, 0.3937, 0.2727, 0.3149, 0.3422, 0.2779, 0.3182, 0.3937, 0.613, 0.1979, 0.6881, 0.3149, 0.5232, 0.2763, 0.613, 0.1979, 0.7355, 0.2362, 0.6881, 0.3149, 0.7355, 0.2362, 0.8581, 0.3149, 0.6881, 0.3149, 0.7355, 0.2362, 0.8636, 0.2362, 0.8581, 0.3149, 0.06973, 0.1942, 0.1124, 0.2778, 0.0, 0.3149, 0.204, 0.2765, 0.3422, 0.2779, 0.2727, 0.3149, 0.5232, 0.2763, 0.5455, 0.1575, 0.613, 0.1979, 0.8636, 0.2362, 0.9788, 0.1942, 0.8581, 0.3149, 0.8636, 0.2362, 0.8839, 0.1138, 0.9788, 0.1942, 0.1124, 0.2778, 0.2048, 0.1177, 0.204, 0.2765, 0.2048, 0.1177, 0.3122, 0.1575, 0.204, 0.2765, 0.3422, 0.2779, 0.3122, 0.1575, 0.4356, 0.282, 0.3122, 0.1575, 0.4311, 0.1168, 0.4356, 0.282, 0.478, 0.1168, 0.5678, 0.03868, 0.5455, 0.1575, 0.5678, 0.03868, 0.613, 0.1979, 0.5455, 0.1575, 0.7049, 0.03868, 0.7709, 0.1575, 0.613, 0.1979, 0.7049, 0.03868, 0.7727, 0.07873, 0.7709, 0.1575, 0.9545, 0.07873, 0.9788, 0.1942, 0.8839, 0.1138, 0.3122, 0.1575, 0.3182, 0.07873, 0.4311, 0.1168, 0.3182, 0.07873, 0.3636, 0.0, 0.4311, 0.1168, 0.1364, 0.07873, 0.2048, 0.1177, 0.06973, 0.1942])
me_icosphere_007.use_remesh_fix_poles = True
me_icosphere_007.use_remesh_preserve_attributes = False
me_icosphere_007.update()
me_icosphere_008 = bpy.data.meshes.new('Icosphere.008')
me_icosphere_008.from_pydata([(0.5737, -0.7868, 5.311), (0.337, -0.1412, 5.476), (0.5507, -0.1131, 5.973), (-0.002612, -0.7761, 5.685), (0.1051, -0.4246, 6.043), (0.7363, -0.4188, 6.335), (1.09, -0.9895, 6.194), (0.1691, -0.9165, 6.198), (0.9176, -0.4527, 5.274), (1.193, -0.6584, 5.448), (1.293, -0.7039, 5.757), (1.151, -0.3004, 5.845), (0.5578, -0.2762, 5.272), (0.9143, -0.1292, 5.47), (0.8805, -0.1545, 5.921), (0.9607, -0.7345, 6.38), (0.8958, -1.194, 5.805), (0.1319, -0.5447, 5.462), (0.1114, -0.2378, 5.746), (0.8802, -1.191, 6.114), (0.5696, -1.157, 5.621), (0.646, -1.065, 6.354), (0.2846, -1.181, 6.044), (0.4126, -0.763, 6.373)], [], [(13, 9, 8), (13, 8, 12), (0, 9, 20), (1, 12, 17), (2, 1, 18), (11, 14, 5), (10, 6, 16), (1, 17, 18), (11, 5, 15), (16, 19, 22), (3, 20, 22), (4, 3, 7), (5, 4, 23), (6, 15, 21), (21, 23, 7), (21, 15, 23), (15, 5, 23), (23, 4, 7), (7, 3, 22), (20, 16, 22), (22, 21, 7), (22, 19, 21), (19, 6, 21), (2, 4, 5), (2, 18, 4), (18, 3, 4), (18, 17, 3), (0, 20, 3), (16, 6, 19), (5, 14, 2), (17, 0, 3), (17, 12, 0), (20, 9, 16), (9, 10, 16), (6, 10, 15), (10, 11, 15), (11, 13, 14), (13, 2, 14), (13, 1, 2), (13, 12, 1), (8, 0, 12), (10, 9, 11), (9, 13, 11), (8, 9, 0)])
_uv = me_icosphere_008.uv_layers.new(name='UVMap')
_uv.uv.foreach_set('vector', [0.1818, 0.0, 0.2048, 0.1177, 0.1364, 0.07873, 0.9091, 0.0, 0.9545, 0.07873, 0.8839, 0.1138, 0.06973, 0.1942, 0.2048, 0.1177, 0.1124, 0.2778, 0.7709, 0.1575, 0.8839, 0.1138, 0.8636, 0.2362, 0.613, 0.1979, 0.7709, 0.1575, 0.7355, 0.2362, 0.4311, 0.1168, 0.5455, 0.1575, 0.5232, 0.2763, 0.3122, 0.1575, 0.3422, 0.2779, 0.204, 0.2765, 0.7709, 0.1575, 0.8636, 0.2362, 0.7355, 0.2362, 0.4311, 0.1168, 0.5232, 0.2763, 0.4356, 0.282, 0.204, 0.2765, 0.2727, 0.3149, 0.2273, 0.3937, 0.0, 0.3149, 0.1124, 0.2778, 0.09511, 0.3937, 0.6881, 0.3149, 0.8581, 0.3149, 0.7962, 0.4343, 0.5232, 0.2763, 0.6881, 0.3149, 0.5909, 0.3937, 0.3422, 0.2779, 0.4356, 0.282, 0.4091, 0.3937, 0.4091, 0.3937, 0.5, 0.3937, 0.4545, 0.4724, 0.4091, 0.3937, 0.4356, 0.282, 0.5, 0.3937, 0.4356, 0.282, 0.5232, 0.2763, 0.5, 0.3937, 0.5909, 0.3937, 0.6881, 0.3149, 0.6583, 0.4343, 0.7962, 0.4343, 0.8581, 0.3149, 0.8636, 0.3937, 0.1124, 0.2778, 0.204, 0.2765, 0.09511, 0.3937, 0.2273, 0.3937, 0.3182, 0.3937, 0.2727, 0.4724, 0.2273, 0.3937, 0.2727, 0.3149, 0.3182, 0.3937, 0.2727, 0.3149, 0.3422, 0.2779, 0.3182, 0.3937, 0.613, 0.1979, 0.6881, 0.3149, 0.5232, 0.2763, 0.613, 0.1979, 0.7355, 0.2362, 0.6881, 0.3149, 0.7355, 0.2362, 0.8581, 0.3149, 0.6881, 0.3149, 0.7355, 0.2362, 0.8636, 0.2362, 0.8581, 0.3149, 0.06973, 0.1942, 0.1124, 0.2778, 0.0, 0.3149, 0.204, 0.2765, 0.3422, 0.2779, 0.2727, 0.3149, 0.5232, 0.2763, 0.5455, 0.1575, 0.613, 0.1979, 0.8636, 0.2362, 0.9788, 0.1942, 0.8581, 0.3149, 0.8636, 0.2362, 0.8839, 0.1138, 0.9788, 0.1942, 0.1124, 0.2778, 0.2048, 0.1177, 0.204, 0.2765, 0.2048, 0.1177, 0.3122, 0.1575, 0.204, 0.2765, 0.3422, 0.2779, 0.3122, 0.1575, 0.4356, 0.282, 0.3122, 0.1575, 0.4311, 0.1168, 0.4356, 0.282, 0.478, 0.1168, 0.5678, 0.03868, 0.5455, 0.1575, 0.5678, 0.03868, 0.613, 0.1979, 0.5455, 0.1575, 0.7049, 0.03868, 0.7709, 0.1575, 0.613, 0.1979, 0.7049, 0.03868, 0.7727, 0.07873, 0.7709, 0.1575, 0.9545, 0.07873, 0.9788, 0.1942, 0.8839, 0.1138, 0.3122, 0.1575, 0.3182, 0.07873, 0.4311, 0.1168, 0.3182, 0.07873, 0.3636, 0.0, 0.4311, 0.1168, 0.1364, 0.07873, 0.2048, 0.1177, 0.06973, 0.1942])
me_icosphere_008.use_remesh_fix_poles = True
me_icosphere_008.use_remesh_preserve_attributes = False
me_icosphere_008.update()
me_icosphere_009 = bpy.data.meshes.new('Icosphere.009')
me_icosphere_009.from_pydata([(-0.5992, -1.67, 5.486), (-0.6019, -1.189, 5.873), (-0.1689, -1.145, 5.989), (-0.6369, -1.724, 6.004), (-0.3449, -1.437, 6.202), (0.1587, -1.365, 5.969), (0.235, -1.774, 5.543), (-0.2156, -1.816, 6.107), (-0.4512, -1.371, 5.354), (-0.2027, -1.503, 5.219), (0.04987, -1.528, 5.294), (0.04129, -1.227, 5.525), (-0.628, -1.271, 5.612), (-0.3209, -1.118, 5.534), (-0.04087, -1.142, 5.759), (0.2958, -1.589, 5.774), (-0.1182, -1.955, 5.42), (-0.7154, -1.528, 5.881), (-0.5355, -1.29, 6.108), (0.07718, -1.955, 5.576), (-0.4004, -1.961, 5.536), (0.1214, -1.882, 5.86), (-0.2622, -2.011, 5.896), (0.02109, -1.67, 6.086)], [], [(13, 9, 8), (13, 8, 12), (0, 9, 20), (1, 12, 17), (2, 1, 18), (11, 14, 5), (10, 6, 16), (1, 17, 18), (11, 5, 15), (16, 19, 22), (3, 20, 22), (4, 3, 7), (5, 4, 23), (6, 15, 21), (21, 23, 7), (21, 15, 23), (15, 5, 23), (23, 4, 7), (7, 3, 22), (20, 16, 22), (22, 21, 7), (22, 19, 21), (19, 6, 21), (2, 4, 5), (2, 18, 4), (18, 3, 4), (18, 17, 3), (0, 20, 3), (16, 6, 19), (5, 14, 2), (17, 0, 3), (17, 12, 0), (20, 9, 16), (9, 10, 16), (6, 10, 15), (10, 11, 15), (11, 13, 14), (13, 2, 14), (13, 1, 2), (13, 12, 1), (8, 0, 12), (10, 9, 11), (9, 13, 11), (8, 9, 0)])
_uv = me_icosphere_009.uv_layers.new(name='UVMap')
_uv.uv.foreach_set('vector', [0.1818, 0.0, 0.2048, 0.1177, 0.1364, 0.07873, 0.9091, 0.0, 0.9545, 0.07873, 0.8839, 0.1138, 0.06973, 0.1942, 0.2048, 0.1177, 0.1124, 0.2778, 0.7709, 0.1575, 0.8839, 0.1138, 0.8636, 0.2362, 0.613, 0.1979, 0.7709, 0.1575, 0.7355, 0.2362, 0.4311, 0.1168, 0.5455, 0.1575, 0.5232, 0.2763, 0.3122, 0.1575, 0.3422, 0.2779, 0.204, 0.2765, 0.7709, 0.1575, 0.8636, 0.2362, 0.7355, 0.2362, 0.4311, 0.1168, 0.5232, 0.2763, 0.4356, 0.282, 0.204, 0.2765, 0.2727, 0.3149, 0.2273, 0.3937, 0.0, 0.3149, 0.1124, 0.2778, 0.09511, 0.3937, 0.6881, 0.3149, 0.8581, 0.3149, 0.7962, 0.4343, 0.5232, 0.2763, 0.6881, 0.3149, 0.5909, 0.3937, 0.3422, 0.2779, 0.4356, 0.282, 0.4091, 0.3937, 0.4091, 0.3937, 0.5, 0.3937, 0.4545, 0.4724, 0.4091, 0.3937, 0.4356, 0.282, 0.5, 0.3937, 0.4356, 0.282, 0.5232, 0.2763, 0.5, 0.3937, 0.5909, 0.3937, 0.6881, 0.3149, 0.6583, 0.4343, 0.7962, 0.4343, 0.8581, 0.3149, 0.8636, 0.3937, 0.1124, 0.2778, 0.204, 0.2765, 0.09511, 0.3937, 0.2273, 0.3937, 0.3182, 0.3937, 0.2727, 0.4724, 0.2273, 0.3937, 0.2727, 0.3149, 0.3182, 0.3937, 0.2727, 0.3149, 0.3422, 0.2779, 0.3182, 0.3937, 0.613, 0.1979, 0.6881, 0.3149, 0.5232, 0.2763, 0.613, 0.1979, 0.7355, 0.2362, 0.6881, 0.3149, 0.7355, 0.2362, 0.8581, 0.3149, 0.6881, 0.3149, 0.7355, 0.2362, 0.8636, 0.2362, 0.8581, 0.3149, 0.06973, 0.1942, 0.1124, 0.2778, 0.0, 0.3149, 0.204, 0.2765, 0.3422, 0.2779, 0.2727, 0.3149, 0.5232, 0.2763, 0.5455, 0.1575, 0.613, 0.1979, 0.8636, 0.2362, 0.9788, 0.1942, 0.8581, 0.3149, 0.8636, 0.2362, 0.8839, 0.1138, 0.9788, 0.1942, 0.1124, 0.2778, 0.2048, 0.1177, 0.204, 0.2765, 0.2048, 0.1177, 0.3122, 0.1575, 0.204, 0.2765, 0.3422, 0.2779, 0.3122, 0.1575, 0.4356, 0.282, 0.3122, 0.1575, 0.4311, 0.1168, 0.4356, 0.282, 0.478, 0.1168, 0.5678, 0.03868, 0.5455, 0.1575, 0.5678, 0.03868, 0.613, 0.1979, 0.5455, 0.1575, 0.7049, 0.03868, 0.7709, 0.1575, 0.613, 0.1979, 0.7049, 0.03868, 0.7727, 0.07873, 0.7709, 0.1575, 0.9545, 0.07873, 0.9788, 0.1942, 0.8839, 0.1138, 0.3122, 0.1575, 0.3182, 0.07873, 0.4311, 0.1168, 0.3182, 0.07873, 0.3636, 0.0, 0.4311, 0.1168, 0.1364, 0.07873, 0.2048, 0.1177, 0.06973, 0.1942])
me_icosphere_009.use_remesh_fix_poles = True
me_icosphere_009.use_remesh_preserve_attributes = False
me_icosphere_009.update()
me_icosphere_010 = bpy.data.meshes.new('Icosphere.010')
me_icosphere_010.from_pydata([(-1.008, -1.118, 5.523), (-0.9772, -0.6861, 5.806), (-0.6718, -0.6307, 5.952), (-1.054, -1.094, 5.923), (-0.8278, -0.8372, 6.105), (-0.4607, -0.8042, 5.988), (-0.4323, -1.183, 5.683), (-0.7685, -1.149, 6.063), (-0.8733, -0.8957, 5.429), (-0.7068, -1.015, 5.363), (-0.5334, -1.022, 5.456), (-0.5186, -0.7536, 5.623), (-0.9958, -0.7852, 5.602), (-0.7637, -0.67, 5.577), (-0.5751, -0.6566, 5.79), (-0.3791, -1.005, 5.864), (-0.6938, -1.347, 5.548), (-1.088, -0.955, 5.809), (-0.946, -0.7344, 6.001), (-0.5605, -1.324, 5.695), (-0.8959, -1.34, 5.6), (-0.5306, -1.229, 5.919), (-0.8132, -1.331, 5.901), (-0.5882, -1.033, 6.073)], [], [(13, 9, 8), (13, 8, 12), (0, 9, 20), (1, 12, 17), (2, 1, 18), (11, 14, 5), (10, 6, 16), (1, 17, 18), (11, 5, 15), (16, 19, 22), (3, 20, 22), (4, 3, 7), (5, 4, 23), (6, 15, 21), (21, 23, 7), (21, 15, 23), (15, 5, 23), (23, 4, 7), (7, 3, 22), (20, 16, 22), (22, 21, 7), (22, 19, 21), (19, 6, 21), (2, 4, 5), (2, 18, 4), (18, 3, 4), (18, 17, 3), (0, 20, 3), (16, 6, 19), (5, 14, 2), (17, 0, 3), (17, 12, 0), (20, 9, 16), (9, 10, 16), (6, 10, 15), (10, 11, 15), (11, 13, 14), (13, 2, 14), (13, 1, 2), (13, 12, 1), (8, 0, 12), (10, 9, 11), (9, 13, 11), (8, 9, 0)])
_uv = me_icosphere_010.uv_layers.new(name='UVMap')
_uv.uv.foreach_set('vector', [0.1818, 0.0, 0.2048, 0.1177, 0.1364, 0.07873, 0.9091, 0.0, 0.9545, 0.07873, 0.8839, 0.1138, 0.06973, 0.1942, 0.2048, 0.1177, 0.1124, 0.2778, 0.7709, 0.1575, 0.8839, 0.1138, 0.8636, 0.2362, 0.613, 0.1979, 0.7709, 0.1575, 0.7355, 0.2362, 0.4311, 0.1168, 0.5455, 0.1575, 0.5232, 0.2763, 0.3122, 0.1575, 0.3422, 0.2779, 0.204, 0.2765, 0.7709, 0.1575, 0.8636, 0.2362, 0.7355, 0.2362, 0.4311, 0.1168, 0.5232, 0.2763, 0.4356, 0.282, 0.204, 0.2765, 0.2727, 0.3149, 0.2273, 0.3937, 0.0, 0.3149, 0.1124, 0.2778, 0.09511, 0.3937, 0.6881, 0.3149, 0.8581, 0.3149, 0.7962, 0.4343, 0.5232, 0.2763, 0.6881, 0.3149, 0.5909, 0.3937, 0.3422, 0.2779, 0.4356, 0.282, 0.4091, 0.3937, 0.4091, 0.3937, 0.5, 0.3937, 0.4545, 0.4724, 0.4091, 0.3937, 0.4356, 0.282, 0.5, 0.3937, 0.4356, 0.282, 0.5232, 0.2763, 0.5, 0.3937, 0.5909, 0.3937, 0.6881, 0.3149, 0.6583, 0.4343, 0.7962, 0.4343, 0.8581, 0.3149, 0.8636, 0.3937, 0.1124, 0.2778, 0.204, 0.2765, 0.09511, 0.3937, 0.2273, 0.3937, 0.3182, 0.3937, 0.2727, 0.4724, 0.2273, 0.3937, 0.2727, 0.3149, 0.3182, 0.3937, 0.2727, 0.3149, 0.3422, 0.2779, 0.3182, 0.3937, 0.613, 0.1979, 0.6881, 0.3149, 0.5232, 0.2763, 0.613, 0.1979, 0.7355, 0.2362, 0.6881, 0.3149, 0.7355, 0.2362, 0.8581, 0.3149, 0.6881, 0.3149, 0.7355, 0.2362, 0.8636, 0.2362, 0.8581, 0.3149, 0.06973, 0.1942, 0.1124, 0.2778, 0.0, 0.3149, 0.204, 0.2765, 0.3422, 0.2779, 0.2727, 0.3149, 0.5232, 0.2763, 0.5455, 0.1575, 0.613, 0.1979, 0.8636, 0.2362, 0.9788, 0.1942, 0.8581, 0.3149, 0.8636, 0.2362, 0.8839, 0.1138, 0.9788, 0.1942, 0.1124, 0.2778, 0.2048, 0.1177, 0.204, 0.2765, 0.2048, 0.1177, 0.3122, 0.1575, 0.204, 0.2765, 0.3422, 0.2779, 0.3122, 0.1575, 0.4356, 0.282, 0.3122, 0.1575, 0.4311, 0.1168, 0.4356, 0.282, 0.478, 0.1168, 0.5678, 0.03868, 0.5455, 0.1575, 0.5678, 0.03868, 0.613, 0.1979, 0.5455, 0.1575, 0.7049, 0.03868, 0.7709, 0.1575, 0.613, 0.1979, 0.7049, 0.03868, 0.7727, 0.07873, 0.7709, 0.1575, 0.9545, 0.07873, 0.9788, 0.1942, 0.8839, 0.1138, 0.3122, 0.1575, 0.3182, 0.07873, 0.4311, 0.1168, 0.3182, 0.07873, 0.3636, 0.0, 0.4311, 0.1168, 0.1364, 0.07873, 0.2048, 0.1177, 0.06973, 0.1942])
me_icosphere_010.use_remesh_fix_poles = True
me_icosphere_010.use_remesh_preserve_attributes = False
me_icosphere_010.update()
me_icosphere_011 = bpy.data.meshes.new('Icosphere.011')
me_icosphere_011.from_pydata([(-1.748, 0.6676, 5.786), (-1.823, 1.015, 5.775), (-1.599, 1.127, 5.841), (-1.837, 0.823, 6.027), (-1.714, 1.054, 6.029), (-1.404, 1.063, 5.939), (-1.286, 0.7422, 5.913), (-1.612, 0.8698, 6.138), (-1.661, 0.7696, 5.629), (-1.498, 0.6939, 5.638), (-1.366, 0.7396, 5.699), (-1.416, 0.9523, 5.687), (-1.799, 0.8834, 5.69), (-1.624, 0.9597, 5.623), (-1.497, 1.063, 5.75), (-1.292, 0.9129, 5.949), (-1.459, 0.5774, 5.9), (-1.873, 0.856, 5.895), (-1.814, 1.062, 5.919), (-1.371, 0.6562, 5.982), (-1.631, 0.5819, 5.931), (-1.388, 0.7941, 6.081), (-1.601, 0.7043, 6.116), (-1.484, 0.955, 6.093)], [], [(13, 9, 8), (13, 8, 12), (0, 9, 20), (1, 12, 17), (2, 1, 18), (11, 14, 5), (10, 6, 16), (1, 17, 18), (11, 5, 15), (16, 19, 22), (3, 20, 22), (4, 3, 7), (5, 4, 23), (6, 15, 21), (21, 23, 7), (21, 15, 23), (15, 5, 23), (23, 4, 7), (7, 3, 22), (20, 16, 22), (22, 21, 7), (22, 19, 21), (19, 6, 21), (2, 4, 5), (2, 18, 4), (18, 3, 4), (18, 17, 3), (0, 20, 3), (16, 6, 19), (5, 14, 2), (17, 0, 3), (17, 12, 0), (20, 9, 16), (9, 10, 16), (6, 10, 15), (10, 11, 15), (11, 13, 14), (13, 2, 14), (13, 1, 2), (13, 12, 1), (8, 0, 12), (10, 9, 11), (9, 13, 11), (8, 9, 0)])
_uv = me_icosphere_011.uv_layers.new(name='UVMap')
_uv.uv.foreach_set('vector', [0.1818, 0.0, 0.2048, 0.1177, 0.1364, 0.07873, 0.9091, 0.0, 0.9545, 0.07873, 0.8839, 0.1138, 0.06973, 0.1942, 0.2048, 0.1177, 0.1124, 0.2778, 0.7709, 0.1575, 0.8839, 0.1138, 0.8636, 0.2362, 0.613, 0.1979, 0.7709, 0.1575, 0.7355, 0.2362, 0.4311, 0.1168, 0.5455, 0.1575, 0.5232, 0.2763, 0.3122, 0.1575, 0.3422, 0.2779, 0.204, 0.2765, 0.7709, 0.1575, 0.8636, 0.2362, 0.7355, 0.2362, 0.4311, 0.1168, 0.5232, 0.2763, 0.4356, 0.282, 0.204, 0.2765, 0.2727, 0.3149, 0.2273, 0.3937, 0.0, 0.3149, 0.1124, 0.2778, 0.09511, 0.3937, 0.6881, 0.3149, 0.8581, 0.3149, 0.7962, 0.4343, 0.5232, 0.2763, 0.6881, 0.3149, 0.5909, 0.3937, 0.3422, 0.2779, 0.4356, 0.282, 0.4091, 0.3937, 0.4091, 0.3937, 0.5, 0.3937, 0.4545, 0.4724, 0.4091, 0.3937, 0.4356, 0.282, 0.5, 0.3937, 0.4356, 0.282, 0.5232, 0.2763, 0.5, 0.3937, 0.5909, 0.3937, 0.6881, 0.3149, 0.6583, 0.4343, 0.7962, 0.4343, 0.8581, 0.3149, 0.8636, 0.3937, 0.1124, 0.2778, 0.204, 0.2765, 0.09511, 0.3937, 0.2273, 0.3937, 0.3182, 0.3937, 0.2727, 0.4724, 0.2273, 0.3937, 0.2727, 0.3149, 0.3182, 0.3937, 0.2727, 0.3149, 0.3422, 0.2779, 0.3182, 0.3937, 0.613, 0.1979, 0.6881, 0.3149, 0.5232, 0.2763, 0.613, 0.1979, 0.7355, 0.2362, 0.6881, 0.3149, 0.7355, 0.2362, 0.8581, 0.3149, 0.6881, 0.3149, 0.7355, 0.2362, 0.8636, 0.2362, 0.8581, 0.3149, 0.06973, 0.1942, 0.1124, 0.2778, 0.0, 0.3149, 0.204, 0.2765, 0.3422, 0.2779, 0.2727, 0.3149, 0.5232, 0.2763, 0.5455, 0.1575, 0.613, 0.1979, 0.8636, 0.2362, 0.9788, 0.1942, 0.8581, 0.3149, 0.8636, 0.2362, 0.8839, 0.1138, 0.9788, 0.1942, 0.1124, 0.2778, 0.2048, 0.1177, 0.204, 0.2765, 0.2048, 0.1177, 0.3122, 0.1575, 0.204, 0.2765, 0.3422, 0.2779, 0.3122, 0.1575, 0.4356, 0.282, 0.3122, 0.1575, 0.4311, 0.1168, 0.4356, 0.282, 0.478, 0.1168, 0.5678, 0.03868, 0.5455, 0.1575, 0.5678, 0.03868, 0.613, 0.1979, 0.5455, 0.1575, 0.7049, 0.03868, 0.7709, 0.1575, 0.613, 0.1979, 0.7049, 0.03868, 0.7727, 0.07873, 0.7709, 0.1575, 0.9545, 0.07873, 0.9788, 0.1942, 0.8839, 0.1138, 0.3122, 0.1575, 0.3182, 0.07873, 0.4311, 0.1168, 0.3182, 0.07873, 0.3636, 0.0, 0.4311, 0.1168, 0.1364, 0.07873, 0.2048, 0.1177, 0.06973, 0.1942])
me_icosphere_011.use_remesh_fix_poles = True
me_icosphere_011.use_remesh_preserve_attributes = False
me_icosphere_011.update()
me_icosphere_012 = bpy.data.meshes.new('Icosphere.012')
me_icosphere_012.from_pydata([(-1.323, -0.2584, 5.651), (-1.488, 0.5689, 5.781), (-0.9683, 0.8187, 5.978), (-1.557, 0.058, 6.15), (-1.262, 0.6039, 6.271), (-0.5254, 0.6432, 6.149), (-0.2537, -0.1136, 5.968), (-1.043, 0.1423, 6.398), (-1.095, 0.01739, 5.423), (-0.7176, -0.1657, 5.424), (-0.415, -0.07209, 5.571), (-0.5232, 0.4358, 5.639), (-1.423, 0.2752, 5.57), (-1.002, 0.4694, 5.502), (-0.7186, 0.6842, 5.795), (-0.2666, 0.2834, 6.11), (-0.6609, -0.5003, 5.851), (-1.623, 0.1656, 5.921), (-1.482, 0.6492, 6.065), (-0.4631, -0.3323, 6.045), (-1.069, -0.4948, 5.888), (-0.5119, -0.0269, 6.286), (-1.018, -0.2456, 6.284), (-0.7336, 0.3532, 6.369)], [], [(13, 9, 8), (13, 8, 12), (0, 9, 20), (1, 12, 17), (2, 1, 18), (11, 14, 5), (10, 6, 16), (1, 17, 18), (11, 5, 15), (16, 19, 22), (3, 20, 22), (4, 3, 7), (5, 4, 23), (6, 15, 21), (21, 23, 7), (21, 15, 23), (15, 5, 23), (23, 4, 7), (7, 3, 22), (20, 16, 22), (22, 21, 7), (22, 19, 21), (19, 6, 21), (2, 4, 5), (2, 18, 4), (18, 3, 4), (18, 17, 3), (0, 20, 3), (16, 6, 19), (5, 14, 2), (17, 0, 3), (17, 12, 0), (20, 9, 16), (9, 10, 16), (6, 10, 15), (10, 11, 15), (11, 13, 14), (13, 2, 14), (13, 1, 2), (13, 12, 1), (8, 0, 12), (10, 9, 11), (9, 13, 11), (8, 9, 0)])
_uv = me_icosphere_012.uv_layers.new(name='UVMap')
_uv.uv.foreach_set('vector', [0.1818, 0.0, 0.2048, 0.1177, 0.1364, 0.07873, 0.9091, 0.0, 0.9545, 0.07873, 0.8839, 0.1138, 0.06973, 0.1942, 0.2048, 0.1177, 0.1124, 0.2778, 0.7709, 0.1575, 0.8839, 0.1138, 0.8636, 0.2362, 0.613, 0.1979, 0.7709, 0.1575, 0.7355, 0.2362, 0.4311, 0.1168, 0.5455, 0.1575, 0.5232, 0.2763, 0.3122, 0.1575, 0.3422, 0.2779, 0.204, 0.2765, 0.7709, 0.1575, 0.8636, 0.2362, 0.7355, 0.2362, 0.4311, 0.1168, 0.5232, 0.2763, 0.4356, 0.282, 0.204, 0.2765, 0.2727, 0.3149, 0.2273, 0.3937, 0.0, 0.3149, 0.1124, 0.2778, 0.09511, 0.3937, 0.6881, 0.3149, 0.8581, 0.3149, 0.7962, 0.4343, 0.5232, 0.2763, 0.6881, 0.3149, 0.5909, 0.3937, 0.3422, 0.2779, 0.4356, 0.282, 0.4091, 0.3937, 0.4091, 0.3937, 0.5, 0.3937, 0.4545, 0.4724, 0.4091, 0.3937, 0.4356, 0.282, 0.5, 0.3937, 0.4356, 0.282, 0.5232, 0.2763, 0.5, 0.3937, 0.5909, 0.3937, 0.6881, 0.3149, 0.6583, 0.4343, 0.7962, 0.4343, 0.8581, 0.3149, 0.8636, 0.3937, 0.1124, 0.2778, 0.204, 0.2765, 0.09511, 0.3937, 0.2273, 0.3937, 0.3182, 0.3937, 0.2727, 0.4724, 0.2273, 0.3937, 0.2727, 0.3149, 0.3182, 0.3937, 0.2727, 0.3149, 0.3422, 0.2779, 0.3182, 0.3937, 0.613, 0.1979, 0.6881, 0.3149, 0.5232, 0.2763, 0.613, 0.1979, 0.7355, 0.2362, 0.6881, 0.3149, 0.7355, 0.2362, 0.8581, 0.3149, 0.6881, 0.3149, 0.7355, 0.2362, 0.8636, 0.2362, 0.8581, 0.3149, 0.06973, 0.1942, 0.1124, 0.2778, 0.0, 0.3149, 0.204, 0.2765, 0.3422, 0.2779, 0.2727, 0.3149, 0.5232, 0.2763, 0.5455, 0.1575, 0.613, 0.1979, 0.8636, 0.2362, 0.9788, 0.1942, 0.8581, 0.3149, 0.8636, 0.2362, 0.8839, 0.1138, 0.9788, 0.1942, 0.1124, 0.2778, 0.2048, 0.1177, 0.204, 0.2765, 0.2048, 0.1177, 0.3122, 0.1575, 0.204, 0.2765, 0.3422, 0.2779, 0.3122, 0.1575, 0.4356, 0.282, 0.3122, 0.1575, 0.4311, 0.1168, 0.4356, 0.282, 0.478, 0.1168, 0.5678, 0.03868, 0.5455, 0.1575, 0.5678, 0.03868, 0.613, 0.1979, 0.5455, 0.1575, 0.7049, 0.03868, 0.7709, 0.1575, 0.613, 0.1979, 0.7049, 0.03868, 0.7727, 0.07873, 0.7709, 0.1575, 0.9545, 0.07873, 0.9788, 0.1942, 0.8839, 0.1138, 0.3122, 0.1575, 0.3182, 0.07873, 0.4311, 0.1168, 0.3182, 0.07873, 0.3636, 0.0, 0.4311, 0.1168, 0.1364, 0.07873, 0.2048, 0.1177, 0.06973, 0.1942])
me_icosphere_012.use_remesh_fix_poles = True
me_icosphere_012.use_remesh_preserve_attributes = False
me_icosphere_012.update()
me_icosphere_013 = bpy.data.meshes.new('Icosphere.013')
me_icosphere_013.from_pydata([(-0.9778, 0.7541, 5.707), (-1.054, 1.05, 5.821), (-0.7939, 1.12, 5.805), (-1.0, 0.8269, 5.98), (-0.8637, 1.016, 5.987), (-0.5595, 1.036, 5.782), (-0.4477, 0.77, 5.626), (-0.7281, 0.8312, 5.982), (-0.9274, 0.8757, 5.57), (-0.753, 0.8047, 5.487), (-0.5942, 0.8235, 5.49), (-0.6458, 1.006, 5.556), (-1.055, 0.9602, 5.709), (-0.8856, 1.035, 5.598), (-0.712, 1.085, 5.671), (-0.4399, 0.9042, 5.701), (-0.6385, 0.6407, 5.649), (-1.075, 0.8886, 5.898), (-1.001, 1.053, 5.945), (-0.5199, 0.6834, 5.696), (-0.8138, 0.6424, 5.75), (-0.5069, 0.7747, 5.819), (-0.726, 0.6978, 5.917), (-0.6024, 0.9096, 5.912)], [], [(13, 9, 8), (13, 8, 12), (0, 9, 20), (1, 12, 17), (2, 1, 18), (11, 14, 5), (10, 6, 16), (1, 17, 18), (11, 5, 15), (16, 19, 22), (3, 20, 22), (4, 3, 7), (5, 4, 23), (6, 15, 21), (21, 23, 7), (21, 15, 23), (15, 5, 23), (23, 4, 7), (7, 3, 22), (20, 16, 22), (22, 21, 7), (22, 19, 21), (19, 6, 21), (2, 4, 5), (2, 18, 4), (18, 3, 4), (18, 17, 3), (0, 20, 3), (16, 6, 19), (5, 14, 2), (17, 0, 3), (17, 12, 0), (20, 9, 16), (9, 10, 16), (6, 10, 15), (10, 11, 15), (11, 13, 14), (13, 2, 14), (13, 1, 2), (13, 12, 1), (8, 0, 12), (10, 9, 11), (9, 13, 11), (8, 9, 0)])
_uv = me_icosphere_013.uv_layers.new(name='UVMap')
_uv.uv.foreach_set('vector', [0.1818, 0.0, 0.2048, 0.1177, 0.1364, 0.07873, 0.9091, 0.0, 0.9545, 0.07873, 0.8839, 0.1138, 0.06973, 0.1942, 0.2048, 0.1177, 0.1124, 0.2778, 0.7709, 0.1575, 0.8839, 0.1138, 0.8636, 0.2362, 0.613, 0.1979, 0.7709, 0.1575, 0.7355, 0.2362, 0.4311, 0.1168, 0.5455, 0.1575, 0.5232, 0.2763, 0.3122, 0.1575, 0.3422, 0.2779, 0.204, 0.2765, 0.7709, 0.1575, 0.8636, 0.2362, 0.7355, 0.2362, 0.4311, 0.1168, 0.5232, 0.2763, 0.4356, 0.282, 0.204, 0.2765, 0.2727, 0.3149, 0.2273, 0.3937, 0.0, 0.3149, 0.1124, 0.2778, 0.09511, 0.3937, 0.6881, 0.3149, 0.8581, 0.3149, 0.7962, 0.4343, 0.5232, 0.2763, 0.6881, 0.3149, 0.5909, 0.3937, 0.3422, 0.2779, 0.4356, 0.282, 0.4091, 0.3937, 0.4091, 0.3937, 0.5, 0.3937, 0.4545, 0.4724, 0.4091, 0.3937, 0.4356, 0.282, 0.5, 0.3937, 0.4356, 0.282, 0.5232, 0.2763, 0.5, 0.3937, 0.5909, 0.3937, 0.6881, 0.3149, 0.6583, 0.4343, 0.7962, 0.4343, 0.8581, 0.3149, 0.8636, 0.3937, 0.1124, 0.2778, 0.204, 0.2765, 0.09511, 0.3937, 0.2273, 0.3937, 0.3182, 0.3937, 0.2727, 0.4724, 0.2273, 0.3937, 0.2727, 0.3149, 0.3182, 0.3937, 0.2727, 0.3149, 0.3422, 0.2779, 0.3182, 0.3937, 0.613, 0.1979, 0.6881, 0.3149, 0.5232, 0.2763, 0.613, 0.1979, 0.7355, 0.2362, 0.6881, 0.3149, 0.7355, 0.2362, 0.8581, 0.3149, 0.6881, 0.3149, 0.7355, 0.2362, 0.8636, 0.2362, 0.8581, 0.3149, 0.06973, 0.1942, 0.1124, 0.2778, 0.0, 0.3149, 0.204, 0.2765, 0.3422, 0.2779, 0.2727, 0.3149, 0.5232, 0.2763, 0.5455, 0.1575, 0.613, 0.1979, 0.8636, 0.2362, 0.9788, 0.1942, 0.8581, 0.3149, 0.8636, 0.2362, 0.8839, 0.1138, 0.9788, 0.1942, 0.1124, 0.2778, 0.2048, 0.1177, 0.204, 0.2765, 0.2048, 0.1177, 0.3122, 0.1575, 0.204, 0.2765, 0.3422, 0.2779, 0.3122, 0.1575, 0.4356, 0.282, 0.3122, 0.1575, 0.4311, 0.1168, 0.4356, 0.282, 0.478, 0.1168, 0.5678, 0.03868, 0.5455, 0.1575, 0.5678, 0.03868, 0.613, 0.1979, 0.5455, 0.1575, 0.7049, 0.03868, 0.7709, 0.1575, 0.613, 0.1979, 0.7049, 0.03868, 0.7727, 0.07873, 0.7709, 0.1575, 0.9545, 0.07873, 0.9788, 0.1942, 0.8839, 0.1138, 0.3122, 0.1575, 0.3182, 0.07873, 0.4311, 0.1168, 0.3182, 0.07873, 0.3636, 0.0, 0.4311, 0.1168, 0.1364, 0.07873, 0.2048, 0.1177, 0.06973, 0.1942])
me_icosphere_013.use_remesh_fix_poles = True
me_icosphere_013.use_remesh_preserve_attributes = False
me_icosphere_013.update()
me_icosphere_014 = bpy.data.meshes.new('Icosphere.014')
me_icosphere_014.from_pydata([(0.07011, 0.7699, 4.421), (0.0419, 1.135, 4.315), (0.299, 1.198, 4.232), (0.1346, 1.015, 4.619), (0.2809, 1.208, 4.479), (0.5219, 1.103, 4.256), (0.5742, 0.742, 4.298), (0.407, 1.025, 4.6), (0.08308, 0.804, 4.203), (0.2284, 0.6836, 4.166), (0.3884, 0.7063, 4.144), (0.365, 0.9291, 4.076), (0.002606, 0.974, 4.277), (0.14, 0.9805, 4.109), (0.3377, 1.08, 4.129), (0.6107, 0.9229, 4.27), (0.3856, 0.6255, 4.426), (0.03724, 1.023, 4.505), (0.1321, 1.217, 4.422), (0.5203, 0.6997, 4.431), (0.2422, 0.6889, 4.53), (0.5749, 0.8683, 4.476), (0.3834, 0.8508, 4.637), (0.5139, 1.06, 4.47)], [], [(13, 9, 8), (13, 8, 12), (0, 9, 20), (1, 12, 17), (2, 1, 18), (11, 14, 5), (10, 6, 16), (1, 17, 18), (11, 5, 15), (16, 19, 22), (3, 20, 22), (4, 3, 7), (5, 4, 23), (6, 15, 21), (21, 23, 7), (21, 15, 23), (15, 5, 23), (23, 4, 7), (7, 3, 22), (20, 16, 22), (22, 21, 7), (22, 19, 21), (19, 6, 21), (2, 4, 5), (2, 18, 4), (18, 3, 4), (18, 17, 3), (0, 20, 3), (16, 6, 19), (5, 14, 2), (17, 0, 3), (17, 12, 0), (20, 9, 16), (9, 10, 16), (6, 10, 15), (10, 11, 15), (11, 13, 14), (13, 2, 14), (13, 1, 2), (13, 12, 1), (8, 0, 12), (10, 9, 11), (9, 13, 11), (8, 9, 0)])
_uv = me_icosphere_014.uv_layers.new(name='UVMap')
_uv.uv.foreach_set('vector', [0.1818, 0.0, 0.2048, 0.1177, 0.1364, 0.07873, 0.9091, 0.0, 0.9545, 0.07873, 0.8839, 0.1138, 0.06973, 0.1942, 0.2048, 0.1177, 0.1124, 0.2778, 0.7709, 0.1575, 0.8839, 0.1138, 0.8636, 0.2362, 0.613, 0.1979, 0.7709, 0.1575, 0.7355, 0.2362, 0.4311, 0.1168, 0.5455, 0.1575, 0.5232, 0.2763, 0.3122, 0.1575, 0.3422, 0.2779, 0.204, 0.2765, 0.7709, 0.1575, 0.8636, 0.2362, 0.7355, 0.2362, 0.4311, 0.1168, 0.5232, 0.2763, 0.4356, 0.282, 0.204, 0.2765, 0.2727, 0.3149, 0.2273, 0.3937, 0.0, 0.3149, 0.1124, 0.2778, 0.09511, 0.3937, 0.6881, 0.3149, 0.8581, 0.3149, 0.7962, 0.4343, 0.5232, 0.2763, 0.6881, 0.3149, 0.5909, 0.3937, 0.3422, 0.2779, 0.4356, 0.282, 0.4091, 0.3937, 0.4091, 0.3937, 0.5, 0.3937, 0.4545, 0.4724, 0.4091, 0.3937, 0.4356, 0.282, 0.5, 0.3937, 0.4356, 0.282, 0.5232, 0.2763, 0.5, 0.3937, 0.5909, 0.3937, 0.6881, 0.3149, 0.6583, 0.4343, 0.7962, 0.4343, 0.8581, 0.3149, 0.8636, 0.3937, 0.1124, 0.2778, 0.204, 0.2765, 0.09511, 0.3937, 0.2273, 0.3937, 0.3182, 0.3937, 0.2727, 0.4724, 0.2273, 0.3937, 0.2727, 0.3149, 0.3182, 0.3937, 0.2727, 0.3149, 0.3422, 0.2779, 0.3182, 0.3937, 0.613, 0.1979, 0.6881, 0.3149, 0.5232, 0.2763, 0.613, 0.1979, 0.7355, 0.2362, 0.6881, 0.3149, 0.7355, 0.2362, 0.8581, 0.3149, 0.6881, 0.3149, 0.7355, 0.2362, 0.8636, 0.2362, 0.8581, 0.3149, 0.06973, 0.1942, 0.1124, 0.2778, 0.0, 0.3149, 0.204, 0.2765, 0.3422, 0.2779, 0.2727, 0.3149, 0.5232, 0.2763, 0.5455, 0.1575, 0.613, 0.1979, 0.8636, 0.2362, 0.9788, 0.1942, 0.8581, 0.3149, 0.8636, 0.2362, 0.8839, 0.1138, 0.9788, 0.1942, 0.1124, 0.2778, 0.2048, 0.1177, 0.204, 0.2765, 0.2048, 0.1177, 0.3122, 0.1575, 0.204, 0.2765, 0.3422, 0.2779, 0.3122, 0.1575, 0.4356, 0.282, 0.3122, 0.1575, 0.4311, 0.1168, 0.4356, 0.282, 0.478, 0.1168, 0.5678, 0.03868, 0.5455, 0.1575, 0.5678, 0.03868, 0.613, 0.1979, 0.5455, 0.1575, 0.7049, 0.03868, 0.7709, 0.1575, 0.613, 0.1979, 0.7049, 0.03868, 0.7727, 0.07873, 0.7709, 0.1575, 0.9545, 0.07873, 0.9788, 0.1942, 0.8839, 0.1138, 0.3122, 0.1575, 0.3182, 0.07873, 0.4311, 0.1168, 0.3182, 0.07873, 0.3636, 0.0, 0.4311, 0.1168, 0.1364, 0.07873, 0.2048, 0.1177, 0.06973, 0.1942])
me_icosphere_014.use_remesh_fix_poles = True
me_icosphere_014.use_remesh_preserve_attributes = False
me_icosphere_014.update()
me_icosphere_015 = bpy.data.meshes.new('Icosphere.015')
me_icosphere_015.from_pydata([(-0.5756, 1.295, 4.267), (-0.5964, 1.588, 4.38), (-0.3797, 1.664, 4.371), (-0.537, 1.354, 4.524), (-0.4098, 1.547, 4.537), (-0.196, 1.584, 4.352), (-0.1515, 1.324, 4.2), (-0.3109, 1.362, 4.531), (-0.552, 1.427, 4.142), (-0.4285, 1.362, 4.065), (-0.2952, 1.383, 4.071), (-0.3128, 1.564, 4.137), (-0.6248, 1.503, 4.272), (-0.5012, 1.588, 4.173), (-0.3402, 1.638, 4.246), (-0.1215, 1.456, 4.274), (-0.3137, 1.188, 4.215), (-0.6106, 1.42, 4.447), (-0.5293, 1.586, 4.497), (-0.2036, 1.231, 4.263), (-0.4392, 1.182, 4.307), (-0.1631, 1.317, 4.38), (-0.3308, 1.23, 4.466), (-0.2151, 1.448, 4.469)], [], [(13, 9, 8), (13, 8, 12), (0, 9, 20), (1, 12, 17), (2, 1, 18), (11, 14, 5), (10, 6, 16), (1, 17, 18), (11, 5, 15), (16, 19, 22), (3, 20, 22), (4, 3, 7), (5, 4, 23), (6, 15, 21), (21, 23, 7), (21, 15, 23), (15, 5, 23), (23, 4, 7), (7, 3, 22), (20, 16, 22), (22, 21, 7), (22, 19, 21), (19, 6, 21), (2, 4, 5), (2, 18, 4), (18, 3, 4), (18, 17, 3), (0, 20, 3), (16, 6, 19), (5, 14, 2), (17, 0, 3), (17, 12, 0), (20, 9, 16), (9, 10, 16), (6, 10, 15), (10, 11, 15), (11, 13, 14), (13, 2, 14), (13, 1, 2), (13, 12, 1), (8, 0, 12), (10, 9, 11), (9, 13, 11), (8, 9, 0)])
_uv = me_icosphere_015.uv_layers.new(name='UVMap')
_uv.uv.foreach_set('vector', [0.1818, 0.0, 0.2048, 0.1177, 0.1364, 0.07873, 0.9091, 0.0, 0.9545, 0.07873, 0.8839, 0.1138, 0.06973, 0.1942, 0.2048, 0.1177, 0.1124, 0.2778, 0.7709, 0.1575, 0.8839, 0.1138, 0.8636, 0.2362, 0.613, 0.1979, 0.7709, 0.1575, 0.7355, 0.2362, 0.4311, 0.1168, 0.5455, 0.1575, 0.5232, 0.2763, 0.3122, 0.1575, 0.3422, 0.2779, 0.204, 0.2765, 0.7709, 0.1575, 0.8636, 0.2362, 0.7355, 0.2362, 0.4311, 0.1168, 0.5232, 0.2763, 0.4356, 0.282, 0.204, 0.2765, 0.2727, 0.3149, 0.2273, 0.3937, 0.0, 0.3149, 0.1124, 0.2778, 0.09511, 0.3937, 0.6881, 0.3149, 0.8581, 0.3149, 0.7962, 0.4343, 0.5232, 0.2763, 0.6881, 0.3149, 0.5909, 0.3937, 0.3422, 0.2779, 0.4356, 0.282, 0.4091, 0.3937, 0.4091, 0.3937, 0.5, 0.3937, 0.4545, 0.4724, 0.4091, 0.3937, 0.4356, 0.282, 0.5, 0.3937, 0.4356, 0.282, 0.5232, 0.2763, 0.5, 0.3937, 0.5909, 0.3937, 0.6881, 0.3149, 0.6583, 0.4343, 0.7962, 0.4343, 0.8581, 0.3149, 0.8636, 0.3937, 0.1124, 0.2778, 0.204, 0.2765, 0.09511, 0.3937, 0.2273, 0.3937, 0.3182, 0.3937, 0.2727, 0.4724, 0.2273, 0.3937, 0.2727, 0.3149, 0.3182, 0.3937, 0.2727, 0.3149, 0.3422, 0.2779, 0.3182, 0.3937, 0.613, 0.1979, 0.6881, 0.3149, 0.5232, 0.2763, 0.613, 0.1979, 0.7355, 0.2362, 0.6881, 0.3149, 0.7355, 0.2362, 0.8581, 0.3149, 0.6881, 0.3149, 0.7355, 0.2362, 0.8636, 0.2362, 0.8581, 0.3149, 0.06973, 0.1942, 0.1124, 0.2778, 0.0, 0.3149, 0.204, 0.2765, 0.3422, 0.2779, 0.2727, 0.3149, 0.5232, 0.2763, 0.5455, 0.1575, 0.613, 0.1979, 0.8636, 0.2362, 0.9788, 0.1942, 0.8581, 0.3149, 0.8636, 0.2362, 0.8839, 0.1138, 0.9788, 0.1942, 0.1124, 0.2778, 0.2048, 0.1177, 0.204, 0.2765, 0.2048, 0.1177, 0.3122, 0.1575, 0.204, 0.2765, 0.3422, 0.2779, 0.3122, 0.1575, 0.4356, 0.282, 0.3122, 0.1575, 0.4311, 0.1168, 0.4356, 0.282, 0.478, 0.1168, 0.5678, 0.03868, 0.5455, 0.1575, 0.5678, 0.03868, 0.613, 0.1979, 0.5455, 0.1575, 0.7049, 0.03868, 0.7709, 0.1575, 0.613, 0.1979, 0.7049, 0.03868, 0.7727, 0.07873, 0.7709, 0.1575, 0.9545, 0.07873, 0.9788, 0.1942, 0.8839, 0.1138, 0.3122, 0.1575, 0.3182, 0.07873, 0.4311, 0.1168, 0.3182, 0.07873, 0.3636, 0.0, 0.4311, 0.1168, 0.1364, 0.07873, 0.2048, 0.1177, 0.06973, 0.1942])
me_icosphere_015.use_remesh_fix_poles = True
me_icosphere_015.use_remesh_preserve_attributes = False
me_icosphere_015.update()
me_icosphere_016 = bpy.data.meshes.new('Icosphere.016')
me_icosphere_016.from_pydata([(-0.4036, 0.4644, 4.351), (-0.4108, 0.8249, 4.244), (-0.2021, 0.8803, 4.101), (-0.2804, 0.6919, 4.488), (-0.1644, 0.8806, 4.316), (-0.01691, 0.7783, 4.068), (-0.002116, 0.423, 4.114), (-0.05092, 0.6917, 4.398), (-0.4348, 0.5063, 4.158), (-0.3314, 0.3849, 4.097), (-0.197, 0.4019, 4.034), (-0.2074, 0.6225, 3.967), (-0.4696, 0.6717, 4.232), (-0.387, 0.6798, 4.052), (-0.2036, 0.7678, 4.01), (0.04237, 0.5989, 4.068), (-0.1486, 0.3114, 4.282), (-0.3868, 0.7084, 4.415), (-0.3024, 0.8971, 4.307), (-0.02478, 0.3783, 4.245), (-0.2424, 0.3742, 4.404), (0.04951, 0.5384, 4.258), (-0.082, 0.522, 4.448), (0.0166, 0.7272, 4.256)], [], [(13, 9, 8), (13, 8, 12), (0, 9, 20), (1, 12, 17), (2, 1, 18), (11, 14, 5), (10, 6, 16), (1, 17, 18), (11, 5, 15), (16, 19, 22), (3, 20, 22), (4, 3, 7), (5, 4, 23), (6, 15, 21), (21, 23, 7), (21, 15, 23), (15, 5, 23), (23, 4, 7), (7, 3, 22), (20, 16, 22), (22, 21, 7), (22, 19, 21), (19, 6, 21), (2, 4, 5), (2, 18, 4), (18, 3, 4), (18, 17, 3), (0, 20, 3), (16, 6, 19), (5, 14, 2), (17, 0, 3), (17, 12, 0), (20, 9, 16), (9, 10, 16), (6, 10, 15), (10, 11, 15), (11, 13, 14), (13, 2, 14), (13, 1, 2), (13, 12, 1), (8, 0, 12), (10, 9, 11), (9, 13, 11), (8, 9, 0)])
_uv = me_icosphere_016.uv_layers.new(name='UVMap')
_uv.uv.foreach_set('vector', [0.1818, 0.0, 0.2048, 0.1177, 0.1364, 0.07873, 0.9091, 0.0, 0.9545, 0.07873, 0.8839, 0.1138, 0.06973, 0.1942, 0.2048, 0.1177, 0.1124, 0.2778, 0.7709, 0.1575, 0.8839, 0.1138, 0.8636, 0.2362, 0.613, 0.1979, 0.7709, 0.1575, 0.7355, 0.2362, 0.4311, 0.1168, 0.5455, 0.1575, 0.5232, 0.2763, 0.3122, 0.1575, 0.3422, 0.2779, 0.204, 0.2765, 0.7709, 0.1575, 0.8636, 0.2362, 0.7355, 0.2362, 0.4311, 0.1168, 0.5232, 0.2763, 0.4356, 0.282, 0.204, 0.2765, 0.2727, 0.3149, 0.2273, 0.3937, 0.0, 0.3149, 0.1124, 0.2778, 0.09511, 0.3937, 0.6881, 0.3149, 0.8581, 0.3149, 0.7962, 0.4343, 0.5232, 0.2763, 0.6881, 0.3149, 0.5909, 0.3937, 0.3422, 0.2779, 0.4356, 0.282, 0.4091, 0.3937, 0.4091, 0.3937, 0.5, 0.3937, 0.4545, 0.4724, 0.4091, 0.3937, 0.4356, 0.282, 0.5, 0.3937, 0.4356, 0.282, 0.5232, 0.2763, 0.5, 0.3937, 0.5909, 0.3937, 0.6881, 0.3149, 0.6583, 0.4343, 0.7962, 0.4343, 0.8581, 0.3149, 0.8636, 0.3937, 0.1124, 0.2778, 0.204, 0.2765, 0.09511, 0.3937, 0.2273, 0.3937, 0.3182, 0.3937, 0.2727, 0.4724, 0.2273, 0.3937, 0.2727, 0.3149, 0.3182, 0.3937, 0.2727, 0.3149, 0.3422, 0.2779, 0.3182, 0.3937, 0.613, 0.1979, 0.6881, 0.3149, 0.5232, 0.2763, 0.613, 0.1979, 0.7355, 0.2362, 0.6881, 0.3149, 0.7355, 0.2362, 0.8581, 0.3149, 0.6881, 0.3149, 0.7355, 0.2362, 0.8636, 0.2362, 0.8581, 0.3149, 0.06973, 0.1942, 0.1124, 0.2778, 0.0, 0.3149, 0.204, 0.2765, 0.3422, 0.2779, 0.2727, 0.3149, 0.5232, 0.2763, 0.5455, 0.1575, 0.613, 0.1979, 0.8636, 0.2362, 0.9788, 0.1942, 0.8581, 0.3149, 0.8636, 0.2362, 0.8839, 0.1138, 0.9788, 0.1942, 0.1124, 0.2778, 0.2048, 0.1177, 0.204, 0.2765, 0.2048, 0.1177, 0.3122, 0.1575, 0.204, 0.2765, 0.3422, 0.2779, 0.3122, 0.1575, 0.4356, 0.282, 0.3122, 0.1575, 0.4311, 0.1168, 0.4356, 0.282, 0.478, 0.1168, 0.5678, 0.03868, 0.5455, 0.1575, 0.5678, 0.03868, 0.613, 0.1979, 0.5455, 0.1575, 0.7049, 0.03868, 0.7709, 0.1575, 0.613, 0.1979, 0.7049, 0.03868, 0.7727, 0.07873, 0.7709, 0.1575, 0.9545, 0.07873, 0.9788, 0.1942, 0.8839, 0.1138, 0.3122, 0.1575, 0.3182, 0.07873, 0.4311, 0.1168, 0.3182, 0.07873, 0.3636, 0.0, 0.4311, 0.1168, 0.1364, 0.07873, 0.2048, 0.1177, 0.06973, 0.1942])
me_icosphere_016.use_remesh_fix_poles = True
me_icosphere_016.use_remesh_preserve_attributes = False
me_icosphere_016.update()
me_trunkmesh = bpy.data.meshes.new('TrunkMesh')
me_trunkmesh.from_pydata([(0.009106, 0.112, 3.2), (-0.003717, -0.06735, 3.095), (-0.1348, 0.1139, 3.223), (0.0338, 0.08734, 4.176), (0.007243, 0.07803, 2.837), (0.01392, 0.1175, 2.979), (-0.02289, -0.0752, 2.921), (-0.1491, -0.01835, 2.916), (-0.09499, 0.1286, 2.928), (-0.1153, -0.05695, 0.9357), (-0.04442, 0.1208, 0.9351), (0.06124, -0.1373, 0.2118), (-0.1556, -0.04926, 0.2404), (-0.06466, 0.171, 0.2428), (-0.03562, 0.1038, 4.187), (-0.09727, -0.07213, 2.928), (0.02457, -0.00911, 3.075), (-0.05926, -0.07278, 3.265), (-0.07758, -0.08526, 3.069), (-0.1471, -0.03187, 3.063), (-0.1185, 0.07891, 2.853), (-0.1606, 0.05335, 3.135), (-0.1615, 0.08082, 3.021), (-0.1378, 0.1287, 2.986), (0.03271, 0.1209, 3.068), (0.02252, 0.01138, 3.21), (0.002524, 0.07229, 3.306), (-0.1425, 0.01141, 3.288), (-0.05789, 0.09498, 3.316), (-0.06556, 0.1293, 3.244), (0.05789, 0.02325, 4.166), (0.001892, -0.04975, 3.285), (-0.02407, -0.06414, 4.174), (-0.1223, -0.05047, 3.219), (-0.1114, 0.01688, 4.174), (-0.1189, 0.07217, 3.312), (0.03642, -0.04133, 4.169), (-0.08469, -0.04598, 4.172), (-0.09444, 0.08183, 4.172), (0.1036, -0.01292, 2.04), (-0.05953, -0.08286, 2.042), (-0.09665, 0.116, 2.034), (0.06941, 0.1173, 2.04), (0.03158, -0.02013, 2.854), (0.0379, -0.08495, 2.041), (-0.1313, -0.01759, 2.029), (0.126, -0.0493, 0.9719), (-0.0395, -0.1257, 0.9377), (-0.1027, 0.04747, 0.9798), (0.05776, 0.1186, 0.9345), (0.06262, -0.1278, 0.9375), (0.1459, 0.08619, 0.2009), (0.1449, -0.04437, 0.1944), (-0.06076, -0.1358, 0.222), (-0.1522, 0.07622, 0.2468), (0.06307, 0.169, 0.2362), (0.1335, 0.04972, 0.9382), (-0.1119, -0.07255, 3.018), (-0.04352, -0.08533, 3.12)], [], [(25, 1, 16), (16, 5, 24), (26, 25, 0), (31, 17, 1), (6, 40, 44), (16, 6, 43), (15, 7, 40), (45, 47, 40), (45, 48, 9), (56, 49, 42), (42, 39, 56), (23, 8, 20), (23, 20, 7, 22), (18, 33, 19, 57), (57, 19, 7, 15), (57, 15, 6, 18), (58, 17, 33, 18), (1, 17, 58), (18, 6, 1, 58), (24, 0, 25, 16), (16, 1, 6), (19, 21, 22, 7), (21, 19, 33), (21, 27, 35, 2), (25, 31, 1), (29, 28, 26, 0), (33, 27, 21), (29, 2, 35, 28), (25, 26, 3, 30), (25, 30, 36, 31), (17, 31, 36, 32), (17, 32, 37, 33), (27, 33, 37, 34), (27, 34, 38, 35), (28, 35, 38, 14), (28, 14, 3, 26), (39, 42, 4, 43), (39, 43, 6, 44), (41, 45, 7, 20), (7, 45, 40), (42, 41, 20, 4), (4, 5, 16, 43), (20, 8, 5, 4), (15, 40, 6), (46, 39, 44, 50), (56, 39, 46), (47, 50, 44, 40), (49, 10, 41, 42), (45, 9, 47), (41, 10, 48), (45, 41, 48), (52, 46, 50, 11), (52, 51, 56, 46), (53, 47, 9, 12), (53, 11, 50, 47), (54, 48, 10, 13), (54, 12, 9, 48), (55, 49, 56, 51), (55, 13, 10, 49), (21, 2, 29, 0, 24, 5, 8, 23, 22), (52, 11, 53, 12, 54, 13, 55, 51)])
me_trunkmesh.use_remesh_fix_poles = True
me_trunkmesh.use_remesh_preserve_attributes = False
me_trunkmesh.update()
me_branch2mesh = bpy.data.meshes.new('Branch2Mesh')
me_branch2mesh.from_pydata([(-0.2147, 1.173, 3.935), (0.1114, 0.8546, 3.886), (-0.1915, 0.7248, 3.862), (0.009106, 0.112, 3.2), (-0.1348, 0.1139, 3.223), (0.01392, 0.1175, 2.979), (-0.09499, 0.1286, 2.928), (-0.1393, 0.1795, 3.078), (-0.01372, 0.1966, 3.076), (-0.01717, 0.2082, 3.226), (-0.1296, 0.8249, 3.705), (-0.07156, 0.8692, 3.743), (-0.07489, 0.7973, 3.745), (-0.1273, 0.7906, 3.74), (-0.1545, 0.9187, 3.795), (-0.08193, 0.9065, 3.841), (-0.1458, 0.8675, 3.842), (-0.1116, 0.9406, 3.797), (-0.1124, 0.9432, 3.855), (-0.1593, 0.9271, 3.857), (-0.3871, 1.34, 4.184), (-0.03985, 0.8929, 3.794), (-0.07939, 0.8318, 3.844), (0.1053, 0.9057, 3.883), (-0.03872, 0.8464, 3.856), (-0.0401, 0.8982, 3.856), (0.2587, 0.9326, 4.169), (-0.107, 0.7905, 3.801), (-0.1447, 0.705, 3.863), (-0.2416, 0.6319, 4.083), (-0.1606, 0.05335, 3.135), (-0.1517, 0.1707, 3.153), (-0.1615, 0.08082, 3.021), (-0.1378, 0.1287, 2.986), (-0.0511, 0.1663, 3.002), (0.004775, 0.193, 3.157), (0.03271, 0.1209, 3.068), (-0.08247, 0.2055, 3.065), (-0.09009, 0.8025, 3.819), (-0.1313, 0.7946, 3.793), (-0.09742, 0.7964, 3.78), (-0.04753, 0.8345, 3.789), (-0.05464, 0.8273, 3.812), (-0.02814, 0.8699, 3.793), (-0.05983, 0.9056, 3.812), (-0.0648, 0.8702, 3.853), (-0.1101, 0.878, 3.849), (-0.1162, 0.8427, 3.852), (-0.158, 0.8418, 3.814), (-0.1392, 0.8067, 3.766), (-0.1602, 0.9057, 3.82), (-0.1489, 0.8254, 3.757), (-0.1369, 0.805, 3.72), (-0.102, 0.7883, 3.75), (-0.06589, 0.8162, 3.727), (-0.08442, 0.9197, 3.805), (-0.1343, 0.9331, 3.788), (-0.104, 0.8377, 3.701), (-0.06556, 0.1293, 3.244), (-0.1323, 0.2602, 3.142), (-0.0774, 0.2712, 3.126), (-0.07345, 0.201, 3.244), (-0.1132, 0.5001, 3.335), (-0.02114, 0.268, 3.144), (-0.1297, 0.2076, 3.227), (-0.07897, 0.478, 3.302), (-0.03342, 0.4814, 3.36), (-0.07716, 0.4291, 3.382), (-0.1248, 0.4774, 3.36), (-0.08321, 0.5529, 3.374), (-0.08052, 0.4878, 3.434), (-0.04699, 0.5058, 3.338), (-0.04508, 0.4591, 3.385), (-0.1116, 0.4591, 3.388), (-0.07593, 0.8145, 3.688), (-0.1041, 0.9471, 3.827), (-0.1327, 0.9287, 3.863), (-0.2703, 1.17, 3.947), (-0.2413, 1.17, 3.929), (-0.2089, 1.184, 3.969), (-0.2311, 1.147, 3.996), (-0.272, 1.15, 3.967), (-0.2697, 1.215, 3.977), (-0.3741, 1.353, 4.182), (-0.2443, 1.221, 3.985), (-0.3453, 1.349, 4.2), (-0.2107, 1.164, 3.989), (-0.3581, 1.321, 4.214), (-0.2566, 1.14, 3.987), (-0.387, 1.324, 4.196), (-0.3566, 1.358, 4.188), (-0.345, 1.334, 4.211), (-0.3755, 1.316, 4.208), (-0.02949, 0.8377, 3.831), (-0.01424, 0.8486, 3.812), (0.05561, 0.877, 3.922), (0.1113, 0.8801, 3.875), (0.1111, 0.8446, 3.916), (0.08736, 0.8802, 3.951), (0.05864, 0.9027, 3.914), (0.1027, 0.9153, 3.912), (0.1462, 0.9123, 3.936), (0.1573, 0.8875, 3.932), (0.2649, 0.9193, 4.168), (0.1526, 0.8616, 3.94), (0.2506, 0.899, 4.178), (0.09018, 0.8532, 3.933), (0.2316, 0.9165, 4.186), (0.09313, 0.9065, 3.945), (0.2459, 0.9367, 4.175), (0.262, 0.905, 4.171), (0.2376, 0.9031, 4.184), (0.2343, 0.9307, 4.182), (-0.1545, 0.8105, 3.796), (-0.1454, 0.769, 3.894), (-0.171, 0.7081, 3.856), (-0.1975, 0.7354, 3.886), (-0.1604, 0.7975, 3.869), (-0.1611, 0.7393, 3.925), (-0.1112, 0.785, 3.864), (-0.1304, 0.7142, 3.884), (-0.169, 0.6732, 3.916), (-0.1948, 0.6781, 3.908), (-0.1512, 0.6885, 3.93), (-0.2586, 0.6356, 4.077), (-0.2124, 0.6988, 3.908), (-0.2689, 0.6668, 4.083), (-0.1861, 0.7449, 3.915), (-0.2397, 0.6739, 4.097), (-0.1427, 0.719, 3.924), (-0.2294, 0.6427, 4.092), (-0.2705, 0.6497, 4.076), (-0.2565, 0.6777, 4.091), (-0.2276, 0.6599, 4.097), (-0.05255, 0.8473, 3.762)], [], [(36, 35, 3), (7, 37, 33), (15, 46, 45), (51, 49, 113), (31, 30, 4), (14, 51, 50), (51, 113, 48), (11, 134, 54), (40, 27, 39), (63, 35, 8), (64, 31, 4), (63, 60, 65), (62, 65, 59), (66, 63, 71), (72, 61, 9), (73, 68, 64), (69, 71, 65), (73, 67, 70), (73, 70, 53), (12, 53, 72), (54, 74, 11), (19, 50, 16), (78, 0, 56), (56, 14, 77), (84, 79, 0), (43, 21, 23), (24, 45, 22), (25, 44, 15), (94, 43, 96), (97, 94, 1), (95, 99, 45), (45, 24, 106), (99, 100, 25), (108, 100, 99), (104, 97, 1), (117, 48, 116), (114, 119, 47), (117, 47, 16), (119, 38, 22), (129, 120, 119), (125, 116, 2), (34, 8, 5), (6, 34, 5), (36, 5, 8, 35), (34, 6, 33, 37), (8, 34, 37), (46, 47, 22, 45), (16, 47, 46), (51, 52, 13, 49), (10, 52, 51), (30, 31, 7, 32), (56, 17, 11, 57), (10, 14, 56, 57), (48, 16, 50, 51), (14, 10, 51), (43, 134, 11, 21), (41, 12, 54, 134), (134, 43, 41), (40, 12, 41, 42), (38, 27, 40, 42), (42, 22, 38), (21, 11, 55, 44), (55, 15, 44), (40, 49, 13, 53), (17, 55, 11), (39, 113, 49, 40), (53, 12, 40), (32, 7, 33), (37, 60, 63, 8), (37, 7, 59, 60), (58, 61, 64, 4), (9, 3, 35), (58, 3, 9, 61), (35, 66, 72, 9), (59, 7, 31), (59, 65, 60), (71, 63, 65), (64, 61, 67, 73), (66, 35, 63), (67, 61, 72), (59, 31, 68, 62), (69, 62, 10, 57), (64, 68, 31), (69, 65, 62), (72, 70, 67), (72, 53, 70), (69, 57, 74, 71), (66, 71, 74, 54), (66, 54, 12, 72), (68, 73, 13, 52), (13, 73, 53), (68, 52, 10, 62), (55, 75, 18, 15), (57, 11, 74), (46, 76, 19, 16), (17, 75, 55), (46, 15, 18, 76), (18, 75, 79, 86), (78, 56, 77), (56, 0, 17), (17, 0, 79, 75), (19, 76, 80, 88), (18, 86, 80, 76), (14, 50, 81, 77), (19, 88, 81, 50), (78, 82, 84, 0), (82, 77, 20, 83), (82, 78, 77), (82, 83, 90, 84), (79, 84, 90, 85), (79, 85, 91, 86), (80, 86, 91, 87), (80, 87, 92, 88), (81, 88, 92, 89), (81, 89, 20, 77), (83, 20, 89, 92, 87, 91, 85, 90), (42, 93, 24, 22), (94, 41, 43), (41, 94, 93, 42), (21, 44, 100, 23), (25, 15, 45), (25, 100, 44), (93, 97, 106, 24), (1, 94, 96), (23, 96, 43), (99, 95, 98, 108), (97, 93, 94), (95, 45, 106), (45, 99, 25), (98, 95, 106), (1, 96, 102, 104), (23, 101, 102, 96), (102, 101, 26, 103), (101, 23, 100), (102, 103, 110, 104), (97, 104, 110, 105), (97, 105, 111, 106), (98, 106, 111, 107), (98, 107, 112, 108), (100, 108, 112, 109), (100, 109, 26, 101), (103, 26, 109, 112, 107, 111, 105, 110), (39, 27, 28, 115), (39, 115, 2, 113), (113, 2, 116, 48), (27, 38, 120, 28), (117, 16, 48), (117, 114, 47), (119, 22, 47), (119, 120, 38), (114, 117, 127, 118), (127, 117, 116), (119, 114, 118, 129), (2, 115, 122, 125), (115, 28, 121, 122), (120, 123, 121, 28), (122, 121, 29, 124), (123, 120, 129), (122, 124, 131, 125), (116, 125, 131, 126), (116, 126, 132, 127), (118, 127, 132, 128), (118, 128, 133, 129), (123, 129, 133, 130), (123, 130, 29, 121), (124, 29, 130, 133, 128, 132, 126, 131), (30, 32, 33, 6, 5, 36, 3, 58, 4)])
me_branch2mesh.use_remesh_fix_poles = True
me_branch2mesh.use_remesh_preserve_attributes = False
me_branch2mesh.update()
me_trunkmesh_001 = bpy.data.meshes.new('TrunkMesh.001')
me_trunkmesh_001.from_pydata([(0.07858, 0.2183, -0.06592), (-0.2511, 0.09075, -0.07022), (-0.1084, -0.2049, -0.07238), (0.06124, -0.1373, 0.2118), (-0.1556, -0.04926, 0.2404), (-0.06466, 0.171, 0.2428), (0.2241, -0.07736, -0.07049), (0.2264, 0.09789, -0.07368), (-0.1154, 0.2207, -0.07105), (-0.2533, -0.08417, -0.07985), (0.1459, 0.08619, 0.2009), (0.1449, -0.04437, 0.1944), (-0.06076, -0.1358, 0.222), (-0.1522, 0.07622, 0.2468), (0.06307, 0.169, 0.2362), (0.08569, -0.2069, -0.08007)], [], [(5, 14, 0, 8), (4, 13, 1, 9), (14, 10, 7, 0), (12, 4, 9, 2), (11, 3, 15, 6), (3, 12, 2, 15), (10, 11, 6, 7), (13, 5, 8, 1), (9, 1, 8, 0, 7, 6, 15, 2), (11, 10, 14, 5, 13, 4, 12, 3)])
me_trunkmesh_001.use_remesh_fix_poles = True
me_trunkmesh_001.use_remesh_preserve_attributes = False
me_trunkmesh_001.update()
me_circle = bpy.data.meshes.new('Circle')
me_circle.from_pydata([(-0.001693, 0.175, 0.2082), (-0.1303, 0.1131, 0.2082), (-0.162, -0.02603, 0.2082), (-0.07306, -0.1376, 0.2082), (0.06967, -0.1376, 0.2082), (0.149, -0.02603, 0.2), (0.1195, 0.1131, 0.2041), (-0.1196, -0.03402, 1.006), (-0.0497, -0.1217, 1.006), (0.006394, 0.124, 1.006), (-0.09467, 0.07535, 1.006), (0.1324, -0.03402, 1.006), (0.1075, 0.07535, 1.006), (0.06248, -0.1217, 1.006)], [], [(5, 11, 13, 4), (0, 9, 12, 6), (2, 7, 10, 1), (4, 13, 8, 3), (6, 12, 11, 5), (1, 10, 9, 0), (3, 8, 7, 2), (13, 11, 12, 9, 10, 7, 8), (1, 0, 6, 5, 4, 3, 2)])
_uv = me_circle.uv_layers.new(name='UVMap')
_uv.uv.foreach_set('vector', [0.0, 0.0, 0.0, 0.0, 0.0, 0.0, 0.0, 0.0, 0.0, 0.0, 0.0, 0.0, 0.0, 0.0, 0.0, 0.0, 0.0, 0.0, 0.0, 0.0, 0.0, 0.0, 0.0, 0.0, 0.0, 0.0, 0.0, 0.0, 0.0, 0.0, 0.0, 0.0, 0.0, 0.0, 0.0, 0.0, 0.0, 0.0, 0.0, 0.0, 0.0, 0.0, 0.0, 0.0, 0.0, 0.0, 0.0, 0.0, 0.0, 0.0, 0.0, 0.0, 0.0, 0.0, 0.0, 0.0, 0.0, 0.0, 0.0, 0.0, 0.0, 0.0, 0.0, 0.0, 0.0, 0.0, 0.0, 0.0, 0.0, 0.0, 0.0, 0.0, 0.0, 0.0, 0.0, 0.0, 0.0, 0.0, 0.0, 0.0, 0.0, 0.0, 0.0, 0.0])
me_circle.use_remesh_fix_poles = True
me_circle.use_remesh_preserve_attributes = False
me_circle.update()
me_circle_003 = bpy.data.meshes.new('Circle.003')
me_circle_003.from_pydata([(-0.02482, 0.1021, 4.17), (-0.09043, 0.07049, 4.17), (-0.1066, -0.0005003, 4.17), (-0.06123, -0.05743, 4.17), (0.01158, -0.05743, 4.17), (0.05699, -0.0005003, 4.17), (0.04078, 0.07049, 4.17), (-0.1615, -0.004983, 3.445), (-0.1079, -0.07219, 3.445), (-0.06496, 0.1161, 3.445), (-0.1424, 0.07882, 3.445), (0.03162, -0.004983, 3.445), (0.01249, 0.07882, 3.445), (-0.02198, -0.07219, 3.445)], [], [(8, 3, 2, 7), (10, 1, 0, 9), (12, 6, 5, 11), (13, 4, 3, 8), (7, 2, 1, 10), (9, 0, 6, 12), (11, 5, 4, 13), (1, 2, 3, 4, 5, 6, 0), (13, 8, 7, 10, 9, 12, 11)])
_uv = me_circle_003.uv_layers.new(name='UVMap')
_uv.uv.foreach_set('vector', [0.0, 0.0, 0.0, 0.0, 0.0, 0.0, 0.0, 0.0, 0.0, 0.0, 0.0, 0.0, 0.0, 0.0, 0.0, 0.0, 0.0, 0.0, 0.0, 0.0, 0.0, 0.0, 0.0, 0.0, 0.0, 0.0, 0.0, 0.0, 0.0, 0.0, 0.0, 0.0, 0.0, 0.0, 0.0, 0.0, 0.0, 0.0, 0.0, 0.0, 0.0, 0.0, 0.0, 0.0, 0.0, 0.0, 0.0, 0.0, 0.0, 0.0, 0.0, 0.0, 0.0, 0.0, 0.0, 0.0, 0.0, 0.0, 0.0, 0.0, 0.0, 0.0, 0.0, 0.0, 0.0, 0.0, 0.0, 0.0, 0.0, 0.0, 0.0, 0.0, 0.0, 0.0, 0.0, 0.0, 0.0, 0.0, 0.0, 0.0, 0.0, 0.0, 0.0, 0.0])
me_circle_003.use_remesh_fix_poles = True
me_circle_003.use_remesh_preserve_attributes = False
me_circle_003.update()
me_circle_004 = bpy.data.meshes.new('Circle.004')
me_circle_004.from_pydata([(-0.1515, -0.01328, 2.611), (-0.1615, -0.004983, 3.445), (-0.1079, -0.07219, 3.445), (-0.09143, -0.08859, 2.611), (-0.04327, 0.1224, 2.611), (-0.06496, 0.1161, 3.445), (-0.1424, 0.07882, 3.445), (-0.1301, 0.08062, 2.611), (0.06494, -0.01328, 2.611), (0.03162, -0.004983, 3.445), (0.01249, 0.07882, 3.445), (0.04351, 0.08062, 2.611), (-0.02198, -0.07219, 3.445), (0.004886, -0.08859, 2.611)], [], [(8, 9, 12, 13), (4, 5, 10, 11), (0, 1, 6, 7), (13, 12, 2, 3), (11, 10, 9, 8), (7, 6, 5, 4), (3, 2, 1, 0), (12, 9, 10, 5, 6, 1, 2), (13, 3, 0, 7, 4, 11, 8)])
_uv = me_circle_004.uv_layers.new(name='UVMap')
_uv.uv.foreach_set('vector', [0.0, 0.0, 0.0, 0.0, 0.0, 0.0, 0.0, 0.0, 0.0, 0.0, 0.0, 0.0, 0.0, 0.0, 0.0, 0.0, 0.0, 0.0, 0.0, 0.0, 0.0, 0.0, 0.0, 0.0, 0.0, 0.0, 0.0, 0.0, 0.0, 0.0, 0.0, 0.0, 0.0, 0.0, 0.0, 0.0, 0.0, 0.0, 0.0, 0.0, 0.0, 0.0, 0.0, 0.0, 0.0, 0.0, 0.0, 0.0, 0.0, 0.0, 0.0, 0.0, 0.0, 0.0, 0.0, 0.0, 0.0, 0.0, 0.0, 0.0, 0.0, 0.0, 0.0, 0.0, 0.0, 0.0, 0.0, 0.0, 0.0, 0.0, 0.0, 0.0, 0.0, 0.0, 0.0, 0.0, 0.0, 0.0, 0.0, 0.0, 0.0, 0.0, 0.0, 0.0])
me_circle_004.use_remesh_fix_poles = True
me_circle_004.use_remesh_preserve_attributes = False
me_circle_004.update()
me_circle_005 = bpy.data.meshes.new('Circle.005')
me_circle_005.from_pydata([(-0.1135, -0.01471, 1.803), (-0.1515, -0.01328, 2.611), (-0.09143, -0.08859, 2.611), (-0.04688, -0.09826, 1.803), (0.006556, 0.1359, 1.803), (-0.04327, 0.1224, 2.611), (-0.1301, 0.08062, 2.611), (-0.08973, 0.08949, 1.803), (0.1266, -0.01471, 1.803), (0.06494, -0.01328, 2.611), (0.04351, 0.08062, 2.611), (0.1028, 0.08949, 1.803), (0.004886, -0.08859, 2.611), (0.05999, -0.09826, 1.803)], [], [(8, 9, 12, 13), (4, 5, 10, 11), (0, 1, 6, 7), (13, 12, 2, 3), (11, 10, 9, 8), (7, 6, 5, 4), (3, 2, 1, 0), (12, 9, 10, 5, 6, 1, 2), (13, 3, 0, 7, 4, 11, 8)])
_uv = me_circle_005.uv_layers.new(name='UVMap')
_uv.uv.foreach_set('vector', [0.0, 0.0, 0.0, 0.0, 0.0, 0.0, 0.0, 0.0, 0.0, 0.0, 0.0, 0.0, 0.0, 0.0, 0.0, 0.0, 0.0, 0.0, 0.0, 0.0, 0.0, 0.0, 0.0, 0.0, 0.0, 0.0, 0.0, 0.0, 0.0, 0.0, 0.0, 0.0, 0.0, 0.0, 0.0, 0.0, 0.0, 0.0, 0.0, 0.0, 0.0, 0.0, 0.0, 0.0, 0.0, 0.0, 0.0, 0.0, 0.0, 0.0, 0.0, 0.0, 0.0, 0.0, 0.0, 0.0, 0.0, 0.0, 0.0, 0.0, 0.0, 0.0, 0.0, 0.0, 0.0, 0.0, 0.0, 0.0, 0.0, 0.0, 0.0, 0.0, 0.0, 0.0, 0.0, 0.0, 0.0, 0.0, 0.0, 0.0, 0.0, 0.0, 0.0, 0.0])
me_circle_005.use_remesh_fix_poles = True
me_circle_005.use_remesh_preserve_attributes = False
me_circle_005.update()
me_circle_006 = bpy.data.meshes.new('Circle.006')
me_circle_006.from_pydata([(-0.1196, -0.03402, 1.006), (-0.1135, -0.01471, 1.803), (-0.04688, -0.09826, 1.803), (-0.0497, -0.1217, 1.006), (0.006394, 0.124, 1.006), (0.006556, 0.1359, 1.803), (-0.08973, 0.08949, 1.803), (-0.09467, 0.07535, 1.006), (0.1324, -0.03402, 1.006), (0.1266, -0.01471, 1.803), (0.1028, 0.08949, 1.803), (0.1075, 0.07535, 1.006), (0.05999, -0.09826, 1.803), (0.06248, -0.1217, 1.006)], [], [(8, 9, 12, 13), (4, 5, 10, 11), (0, 1, 6, 7), (13, 12, 2, 3), (11, 10, 9, 8), (7, 6, 5, 4), (3, 2, 1, 0), (12, 9, 10, 5, 6, 1, 2), (13, 3, 0, 7, 4, 11, 8)])
_uv = me_circle_006.uv_layers.new(name='UVMap')
_uv.uv.foreach_set('vector', [0.0, 0.0, 0.0, 0.0, 0.0, 0.0, 0.0, 0.0, 0.0, 0.0, 0.0, 0.0, 0.0, 0.0, 0.0, 0.0, 0.0, 0.0, 0.0, 0.0, 0.0, 0.0, 0.0, 0.0, 0.0, 0.0, 0.0, 0.0, 0.0, 0.0, 0.0, 0.0, 0.0, 0.0, 0.0, 0.0, 0.0, 0.0, 0.0, 0.0, 0.0, 0.0, 0.0, 0.0, 0.0, 0.0, 0.0, 0.0, 0.0, 0.0, 0.0, 0.0, 0.0, 0.0, 0.0, 0.0, 0.0, 0.0, 0.0, 0.0, 0.0, 0.0, 0.0, 0.0, 0.0, 0.0, 0.0, 0.0, 0.0, 0.0, 0.0, 0.0, 0.0, 0.0, 0.0, 0.0, 0.0, 0.0, 0.0, 0.0, 0.0, 0.0, 0.0, 0.0])
me_circle_006.use_remesh_fix_poles = True
me_circle_006.use_remesh_preserve_attributes = False
me_circle_006.update()

# ---- objects
ob_branch1 = bpy.data.objects.new('Branch1', me_branch1mesh)
ob_leaf1 = bpy.data.objects.new('Leaf1', me_icosphere_005)
ob_leaf9 = bpy.data.objects.new('Leaf9', me_icosphere_006)
ob_leaf8 = bpy.data.objects.new('Leaf8', me_icosphere_007)
ob_leaf7 = bpy.data.objects.new('Leaf7', me_icosphere_008)
ob_leaf6 = bpy.data.objects.new('Leaf6', me_icosphere_009)
ob_leaf5 = bpy.data.objects.new('Leaf5', me_icosphere_010)
ob_leaf4 = bpy.data.objects.new('Leaf4', me_icosphere_011)
ob_leaf3 = bpy.data.objects.new('Leaf3', me_icosphere_012)
ob_leaf2 = bpy.data.objects.new('Leaf2', me_icosphere_013)
ob_leaf10 = bpy.data.objects.new('Leaf10', me_icosphere_014)
ob_leaf12 = bpy.data.objects.new('Leaf12', me_icosphere_015)
ob_leaf11 = bpy.data.objects.new('Leaf11', me_icosphere_016)
ob_trunk = bpy.data.objects.new('Trunk', me_trunkmesh)
ob_branch2 = bpy.data.objects.new('Branch2', me_branch2mesh)
ob_stump = bpy.data.objects.new('Stump', me_trunkmesh_001)
ob_chunk1 = bpy.data.objects.new('Chunk1', me_circle)
ob_chunk2 = bpy.data.objects.new('Chunk2', me_circle_003)
ob_chunk3 = bpy.data.objects.new('Chunk3', me_circle_004)
ob_chunk4 = bpy.data.objects.new('Chunk4', me_circle_005)
ob_chunk5 = bpy.data.objects.new('Chunk5', me_circle_006)

# ---- transforms, parenting, visibility, modifiers, constraints
ob_branch1.parent = ob_trunk
ob_branch1.location = (0.0, 0.0, 0.0)
ob_leaf1.parent = ob_branch1
ob_leaf1.location = (0.0, 0.0, 0.0)
ob_leaf9.parent = ob_branch1
ob_leaf9.location = (0.0, 0.0, 0.0)
ob_leaf8.parent = ob_branch1
ob_leaf8.location = (0.0, 0.0, 0.0)
ob_leaf7.parent = ob_branch1
ob_leaf7.location = (0.0, 0.0, 0.0)
ob_leaf6.parent = ob_branch1
ob_leaf6.location = (0.0, 0.0, 0.0)
ob_leaf5.parent = ob_branch1
ob_leaf5.location = (0.0, 0.0, 0.0)
ob_leaf4.parent = ob_branch1
ob_leaf4.location = (0.0, 0.0, 0.0)
ob_leaf3.parent = ob_branch1
ob_leaf3.location = (0.0, 0.0, 0.0)
ob_leaf2.parent = ob_branch1
ob_leaf2.location = (0.0, 0.0, 0.0)
ob_leaf10.parent = ob_branch2
ob_leaf10.location = (0.0, 0.0, 0.0)
ob_leaf12.parent = ob_branch2
ob_leaf12.location = (0.0, 0.0, 0.0)
ob_leaf11.parent = ob_branch2
ob_leaf11.location = (0.0, 0.0, 0.0)
ob_trunk.parent = ob_stump
ob_trunk.location = (0.0, 0.0, 0.0)
ob_branch2.parent = ob_trunk
ob_branch2.location = (0.0, 0.0, 0.0)
ob_stump.location = (0.0, 0.0, 0.0)
ob_chunk1.parent = ob_trunk
ob_chunk1.location = (0.0, 0.0, 0.0)
ob_chunk2.parent = ob_trunk
ob_chunk2.location = (0.0, 0.0, 0.0)
ob_chunk3.parent = ob_trunk
ob_chunk3.location = (0.0, 0.0, 0.0)
ob_chunk4.parent = ob_trunk
ob_chunk4.location = (0.0, 0.0, 0.0)
ob_chunk5.parent = ob_trunk
ob_chunk5.location = (0.0, 0.0, 0.0)

# ---- collection membership
col_collection.objects.link(ob_branch1)
col_collection.objects.link(ob_leaf1)
col_collection.objects.link(ob_leaf9)
col_collection.objects.link(ob_leaf8)
col_collection.objects.link(ob_leaf7)
col_collection.objects.link(ob_leaf6)
col_collection.objects.link(ob_leaf5)
col_collection.objects.link(ob_leaf4)
col_collection.objects.link(ob_leaf3)
col_collection.objects.link(ob_leaf2)
col_collection.objects.link(ob_leaf10)
col_collection.objects.link(ob_leaf12)
col_collection.objects.link(ob_leaf11)
col_collection.objects.link(ob_trunk)
col_collection.objects.link(ob_branch2)
col_collection.objects.link(ob_stump)
col_collection.objects.link(ob_chunk1)
col_collection.objects.link(ob_chunk2)
col_collection.objects.link(ob_chunk3)
col_collection.objects.link(ob_chunk4)
col_collection.objects.link(ob_chunk5)

# ---- scene / render settings (as saved in the file)
scene.frame_start = 1; scene.frame_end = 250; scene.frame_set(1)
scene.render.engine = 'BLENDER_EEVEE_NEXT'
scene.cycles.sampling_pattern = 'TABULATED_SOBOL'
scene.cycles.use_light_tree = False
scene.view_settings.view_transform = 'Filmic'
bpy.context.view_layer.update()

# ---- added for rendering (the .blend has no active camera and no usable light): camera, sun
cam_auto = bpy.data.cameras.new('AutoCamera')
cam_auto.lens = 50.0
cam_auto.sensor_width = 36.0
cam_auto.clip_end = 1000.0
ob_auto_camera = bpy.data.objects.new('AutoCamera', cam_auto)
scene.collection.objects.link(ob_auto_camera)
ob_auto_camera.location = (8.62523, -10.0558, 9.87126)
ob_auto_camera.rotation_euler = (1.09748, -7.21219e-08, 0.694738)
scene.camera = ob_auto_camera
light_auto_sun = bpy.data.lights.new('AutoSun', 'SUN')
light_auto_sun.energy = 3.0
light_auto_sun.angle = 0.0523599
ob_auto_sun = bpy.data.objects.new('AutoSun', light_auto_sun)
scene.collection.objects.link(ob_auto_sun)
ob_auto_sun.rotation_euler = (0.872665, 0.174533, 0.523599)
bpy.context.view_layer.update()
